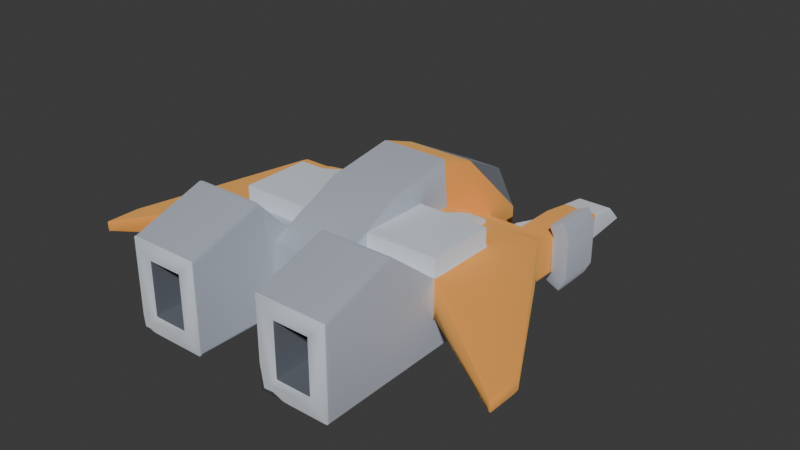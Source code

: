 # Source: air-basic.blend  (saved by Blender 4.2.66; exported with 4.5.12 LTS)
import bpy
from mathutils import Matrix  # noqa: F401  (used for matrix-valued properties, if any)

bpy.ops.wm.read_factory_settings(use_empty=True)
scene = bpy.context.scene
scene.name = 'Scene'

# ---- collections
col_collection = bpy.data.collections.new('Collection'); scene.collection.children.link(col_collection)

# ---- materials (node trees are filled in below, after node groups)
mat_dark = bpy.data.materials.new('dark')
mat_dark.use_backface_culling = True
mat_dark.diffuse_color = (0.2745, 0.298, 0.3412, 1.0)
mat_metaldark = bpy.data.materials.new('metalDark')
mat_metaldark.use_backface_culling = True
mat_metaldark.diffuse_color = (0.6751, 0.71, 0.7736, 1.0)
mat_metal = bpy.data.materials.new('metal')
mat_metal.use_backface_culling = True
mat_metal.diffuse_color = (0.8431, 0.8706, 0.9098, 1.0)
mat_metalred = bpy.data.materials.new('metalRed')
mat_metalred.use_backface_culling = True
mat_metalred.diffuse_color = (1.0, 0.6285, 0.2028, 1.0)

# ---- material node trees
mat_dark.use_nodes = True; mat_dark.node_tree.nodes.clear()
_N = mat_dark.node_tree.nodes; _L = mat_dark.node_tree.links
n0 = _N.new('ShaderNodeBsdfPrincipled'); n0.name = 'Principled BSDF'; n0.location = (10, 300)
n0.inputs[0].default_value = (0.2745, 0.298, 0.3412, 1.0)
n0.inputs[1].default_value = 1.0
n0.inputs[2].default_value = 1.0
n1 = _N.new('ShaderNodeOutputMaterial'); n1.name = 'Material Output'; n1.location = (300, 300)
_L.new(n0.outputs[0], n1.inputs[0])
n1.is_active_output = True
mat_metaldark.use_nodes = True; mat_metaldark.node_tree.nodes.clear()
_N = mat_metaldark.node_tree.nodes; _L = mat_metaldark.node_tree.links
n0 = _N.new('ShaderNodeBsdfPrincipled'); n0.name = 'Principled BSDF'; n0.location = (10, 300)
n0.inputs[0].default_value = (0.6751, 0.71, 0.7736, 1.0)
n0.inputs[1].default_value = 1.0
n0.inputs[2].default_value = 1.0
n1 = _N.new('ShaderNodeOutputMaterial'); n1.name = 'Material Output'; n1.location = (300, 300)
_L.new(n0.outputs[0], n1.inputs[0])
n1.is_active_output = True
mat_metal.use_nodes = True; mat_metal.node_tree.nodes.clear()
_N = mat_metal.node_tree.nodes; _L = mat_metal.node_tree.links
n0 = _N.new('ShaderNodeBsdfPrincipled'); n0.name = 'Principled BSDF'; n0.location = (10, 300)
n0.inputs[0].default_value = (0.8431, 0.8706, 0.9098, 1.0)
n0.inputs[1].default_value = 1.0
n0.inputs[2].default_value = 1.0
n1 = _N.new('ShaderNodeOutputMaterial'); n1.name = 'Material Output'; n1.location = (300, 300)
_L.new(n0.outputs[0], n1.inputs[0])
n1.is_active_output = True
mat_metalred.use_nodes = True; mat_metalred.node_tree.nodes.clear()
_N = mat_metalred.node_tree.nodes; _L = mat_metalred.node_tree.links
n0 = _N.new('ShaderNodeBsdfPrincipled'); n0.name = 'Principled BSDF'; n0.location = (10, 300)
n0.inputs[0].default_value = (1.0, 0.6285, 0.2028, 1.0)
n0.inputs[1].default_value = 1.0
n0.inputs[2].default_value = 1.0
n1 = _N.new('ShaderNodeOutputMaterial'); n1.name = 'Material Output'; n1.location = (300, 300)
_L.new(n0.outputs[0], n1.inputs[0])
n1.is_active_output = True

# ---- world
world_world = bpy.data.worlds.new('World'); scene.world = world_world
world_world.use_nodes = True; world_world.node_tree.nodes.clear()
_N = world_world.node_tree.nodes; _L = world_world.node_tree.links
n0 = _N.new('ShaderNodeOutputWorld'); n0.name = 'World Output'; n0.location = (300, 300)
n1 = _N.new('ShaderNodeBackground'); n1.name = 'Background'; n1.location = (10, 300)
n1.inputs[0].default_value = (0.05088, 0.05088, 0.05088, 1.0)
_L.new(n1.outputs[0], n0.inputs[0])
n0.is_active_output = True
world_world.color = (0.05088, 0.05088, 0.05088)
world_world.sun_shadow_jitter_overblur = 0.0

# ---- meshes
me_mesh_craft_miner = bpy.data.meshes.new('Mesh craft_miner')
me_mesh_craft_miner.from_pydata([(-0.5, -0.7579, 0.2), (-0.3, -1.269, 0.2), (-0.3, -1.269, 0.5), (-0.3, -0.7579, 0.2), (-0.3, -0.7579, 0.5), (-0.5, -0.7579, 0.5), (-0.5, -1.269, 0.2), (-0.5, -1.269, 0.5), (0.5, -1.269, 0.2), (0.3, -0.7579, 0.5), (0.3, -1.269, 0.5), (0.5, -0.7579, 0.2), (0.3, -0.7579, 0.2), (0.5, -1.269, 0.5), (0.5, -0.7579, 0.5), (0.1, 0.6547, 0.4785), (-0.1, 0.6547, 0.4785), (0.2, 0.6678, 0.2669), (-0.2, -0.6779, 0.54), (-0.2, -0.5579, 0.5), (-0.2, -0.8579, 0.7395), (-0.6, -1.269, 0.6), (-0.6, -1.269, 0.1), (-0.6, -0.8579, 0.7395), (-0.6, -0.5579, 0.3), (-0.6, 0.04214, 0.1), (-0.2, -1.269, 0.1), (-0.2, -0.7579, 0.1), (-0.2, -0.7579, 0.5), (-0.2, -0.3579, 0.7), (-0.2, 0.04214, 0.5), (0.2, -0.7579, 0.5), (0.2, -0.3579, 0.0), (-0.2, 0.04214, 0.0), (0.2, 0.04214, 0.0), (-0.2, -0.3579, 0.0), (-0.2, 0.04214, 0.1), (0.2, -1.269, 0.1), (0.6, -0.5579, 0.5), (0.2, -0.8579, 0.7395), (0.6, -0.8579, 0.7395), (0.6, -1.269, 0.6), (0.6, -0.5579, 0.3), (0.6, 0.04214, 0.1), (0.2, -0.7579, 0.1), (0.6, -1.269, 0.1), (0.2, -0.6779, 0.54), (0.2, -0.5579, 0.6), (0.2, -0.3579, 0.7), (-0.65, 0.4421, 0.0), (-0.6894, 0.6989, 0.07889), (-0.57, 0.4421, 0.36), (-0.65, 0.4421, 0.4), (-0.65, 0.6989, 0.0), (-0.6, 0.6989, 0.1), (-0.65, 0.6989, 0.4), (-0.57, 0.6989, 0.04), (-0.57, 0.4421, 0.04), (-0.6894, 0.4421, 0.3211), (-0.57, 0.6989, 0.36), (-0.6894, 0.4421, 0.07889), (-0.6894, 0.6989, 0.3211), (-0.4, 0.4421, 0.1), (-0.4, 0.4421, 0.154), (-0.4, 0.6421, 0.154), (-0.4, 0.6421, 0.204), (-0.4, 0.6421, 0.254), (0.4, 0.4421, 0.25), (0.4, 0.6421, 0.25), (0.57, 0.4421, 0.04), (0.6894, 0.4421, 0.07889), (0.6, 0.4421, 0.1), (0.6894, 0.4421, 0.3211), (0.65, 0.4421, 0.4), (0.57, 0.6989, 0.04), (0.6894, 0.6989, 0.3211), (0.6, 0.6989, 0.3), (0.65, 0.6989, 0.4), (0.65, 0.4421, 0.0), (0.57, 0.4421, 0.36), (0.57, 0.6989, 0.36), (0.6894, 0.6989, 0.07889), (0.65, 0.6989, 0.0), (-0.2, -1.269, 0.6), (-0.6, -0.5579, 0.6), (-0.2, -0.5579, 0.6), (-0.35, -0.1579, 0.6), (-0.2, -0.1579, 0.5), (-0.2, -0.1579, 0.6), (-0.6, -0.1579, 0.5), (-0.6, -0.1579, 0.6), (-0.45, -0.1579, 0.6), (-0.45, -0.05786, 0.5601), (-0.45, 0.04214, 0.5155), (-0.35, -0.05786, 0.5601), (-0.35, 0.04214, 0.5155), (-0.35, 0.04214, 0.5), (0.3, -1.269, 0.2), (0.2, -1.269, 0.6), (0.6, -0.5579, 0.6), (0.35, -0.1579, 0.6), (0.6, -0.1579, 0.6), (0.45, -0.05786, 0.5601), (0.2, -0.5579, 0.5), (0.6, -0.1579, 0.5), (-0.4, 1.025, 0.25), (-0.6, 1.025, 0.25), (-0.6, 1.123, 0.15), (-0.4, 1.123, 0.15), (-0.3, 0.4421, 0.254), (-0.3, 0.5421, 0.154), (-0.35, 0.6421, 0.254), (-0.35, 0.6421, 0.154), (-0.3, 0.5421, 0.254), (0.2, -0.1579, 0.5), (0.2, -0.1579, 0.6), (0.45, -0.1579, 0.5), (0.45, -0.1579, 0.6), (0.45, 0.04214, 0.5155), (0.35, 0.04214, 0.5), (0.45, 0.04214, 0.5), (0.35, -0.05786, 0.5601), (0.35, 0.04214, 0.5155), (0.35, -0.1579, 0.5), (0.3, 0.4421, 0.15), (0.3, 0.5421, 0.25), (0.3, 0.5421, 0.15), (0.3, 0.4421, 0.25), (0.4, 0.6421, 0.15), (0.4, 0.6421, 0.2), (0.35, 0.6421, 0.15), (0.35, 0.6421, 0.25), (0.4, 0.4421, 0.15), (0.4, 1.025, 0.25), (0.4, 1.123, 0.15), (0.6, 1.025, 0.25), (0.4, 0.8618, 0.275), (0.6, 0.8618, 0.125), (0.6, 0.8618, 0.275), (0.4, 0.8618, 0.125), (0.6, 1.123, 0.15), (-0.6, 0.04214, 0.3), (0.2, 0.04214, 0.1), (-0.6, -0.5579, 0.5), (-0.6, 0.8618, 0.275), (-0.4, 0.8618, 0.275), (-0.6, 0.8618, 0.125), (-0.4, 0.8618, 0.125), (-1.222, -0.9885, 0.3586), (-1.222, -0.7885, 0.3586), (-1.222, -0.7885, 0.3), (-0.7606, 0.04214, 0.5), (-1.222, -0.9885, 0.3), (-0.45, -0.1579, 0.5), (-0.35, -0.1579, 0.5), (-0.7606, 0.04214, 0.3), (-0.6, 0.04214, 0.5), (-0.45, 0.04214, 0.5), (-0.6, 0.4421, 0.1), (-0.2, 0.4421, 0.1), (1.222, -0.9885, 0.3586), (0.6, 0.04214, 0.3), (1.222, -0.9885, 0.3), (1.222, -0.7885, 0.3), (1.222, -0.7885, 0.3586), (0.7606, 0.04214, 0.3), (0.7606, 0.04214, 0.5), (-0.2, 0.04214, 0.7624), (0.2, 0.04214, 0.7624), (-0.2, 0.4421, 0.05), (0.2, 0.4421, 0.05), (-0.2, 0.2416, 0.69), (-0.2, 0.4421, 0.3), (-0.2, 0.6678, 0.1834), (0.2, 0.6678, 0.1834), (-0.2, 0.6678, 0.2669), (-0.6, 0.4421, 0.3), (-0.4, 0.4421, 0.3), (-0.6, 0.6989, 0.3), (-0.4, 0.6989, 0.3), (-0.4, 0.6989, 0.1), (0.2, 0.4421, 0.1), (0.2, 0.2416, 0.69), (0.4, 0.6989, 0.1), (0.4, 0.4421, 0.1), (0.2, 0.4421, 0.3), (0.2, 0.04214, 0.5), (0.6, 0.04214, 0.5), (-0.3, 0.4421, 0.154), (-0.4, 0.4421, 0.254), (0.4, 0.4421, 0.3), (0.4, 0.6989, 0.3), (0.6, 0.6989, 0.1), (0.6, 0.4421, 0.3)], [], [(1, 0, 6), (0, 1, 3), (4, 1, 2), (1, 4, 3), (4, 0, 3), (0, 4, 5), (4, 7, 5), (7, 4, 2), (0, 7, 6), (7, 0, 5), (8, 12, 97), (12, 8, 11), (14, 10, 9), (10, 14, 13), (14, 12, 11), (12, 14, 9), (12, 10, 97), (10, 12, 9), (14, 8, 13), (8, 14, 11), (17, 15, 182), (175, 171, 16), (182, 16, 171), (16, 182, 15), (16, 17, 175), (17, 16, 15), (20, 143, 23), (143, 20, 18), (19, 143, 18), (83, 23, 21), (23, 83, 20), (23, 22, 21), (22, 23, 24), (22, 24, 25), (24, 23, 143), (25, 24, 141), (36, 22, 25), (22, 36, 27), (22, 27, 26), (27, 83, 26), (83, 27, 20), (20, 27, 28), (18, 20, 28), (28, 85, 18), (48, 85, 28), (85, 48, 29), (48, 28, 47), (47, 28, 46), (31, 46, 28), (19, 18, 85), (29, 88, 85), (88, 29, 167), (88, 167, 87), (87, 167, 30), (31, 27, 44), (27, 31, 28), (32, 27, 35), (27, 32, 44), (48, 167, 29), (167, 48, 168), (34, 35, 33), (35, 34, 32), (36, 35, 27), (35, 36, 33), (46, 31, 39), (44, 39, 31), (37, 39, 44), (39, 37, 98), (40, 46, 39), (46, 40, 103), (103, 40, 38), (41, 39, 98), (39, 41, 40), (45, 42, 41), (42, 45, 43), (41, 42, 40), (42, 43, 161), (38, 40, 42), (32, 142, 44), (142, 32, 34), (43, 44, 142), (45, 44, 43), (44, 45, 37), (103, 47, 46), (115, 48, 47), (48, 115, 168), (168, 115, 186), (186, 115, 114), (50, 49, 60), (49, 50, 53), (178, 51, 176), (51, 178, 59), (55, 58, 52), (58, 55, 61), (50, 56, 53), (56, 50, 54), (54, 50, 61), (54, 61, 178), (178, 61, 59), (59, 61, 55), (56, 49, 53), (49, 56, 57), (57, 60, 49), (60, 57, 158), (60, 158, 58), (58, 158, 176), (58, 176, 51), (58, 51, 52), (56, 158, 57), (158, 56, 54), (51, 55, 52), (55, 51, 59), (61, 60, 58), (60, 61, 50), (180, 63, 62), (63, 180, 64), (64, 180, 65), (179, 65, 180), (179, 66, 65), (177, 66, 179), (66, 177, 189), (179, 180, 147), (179, 147, 145), (191, 67, 190), (67, 191, 68), (68, 191, 128), (183, 128, 191), (184, 128, 183), (128, 184, 132), (183, 191, 136), (183, 136, 139), (128, 129, 68), (70, 69, 78), (69, 70, 71), (71, 70, 72), (71, 72, 193), (193, 72, 79), (79, 72, 73), (80, 193, 79), (193, 80, 76), (75, 73, 72), (73, 75, 77), (74, 81, 82), (81, 74, 192), (81, 192, 75), (75, 192, 76), (75, 76, 80), (75, 80, 77), (82, 70, 78), (70, 82, 81), (192, 69, 71), (69, 192, 74), (73, 80, 79), (80, 73, 77), (81, 72, 70), (72, 81, 75), (82, 69, 74), (69, 82, 78), (26, 1, 22), (1, 26, 83), (1, 83, 2), (2, 83, 7), (6, 22, 1), (22, 6, 21), (21, 6, 7), (21, 7, 83), (85, 143, 19), (143, 85, 84), (90, 143, 84), (143, 90, 89), (85, 90, 84), (90, 85, 91), (91, 85, 86), (91, 86, 94), (86, 85, 88), (94, 92, 91), (86, 87, 154), (87, 86, 88), (90, 153, 89), (153, 90, 91), (92, 153, 91), (153, 92, 157), (157, 92, 93), (94, 93, 92), (93, 94, 95), (93, 96, 157), (96, 93, 95), (154, 94, 86), (94, 154, 96), (94, 96, 95), (45, 8, 37), (8, 45, 41), (8, 41, 13), (13, 41, 10), (97, 37, 8), (37, 97, 98), (98, 97, 10), (98, 10, 41), (99, 115, 47), (115, 99, 100), (100, 99, 117), (117, 99, 101), (102, 100, 117), (100, 102, 121), (99, 103, 38), (103, 99, 47), (38, 101, 99), (101, 38, 104), (145, 106, 144), (106, 145, 105), (106, 146, 144), (146, 106, 107), (106, 108, 107), (108, 106, 105), (108, 145, 147), (145, 108, 105), (107, 147, 146), (147, 107, 108), (110, 109, 188), (109, 110, 113), (112, 63, 64), (63, 112, 188), (188, 112, 110), (112, 113, 110), (113, 112, 111), (64, 111, 112), (111, 64, 65), (111, 65, 66), (189, 111, 66), (111, 189, 109), (111, 109, 113), (114, 100, 123), (100, 114, 115), (117, 104, 116), (104, 117, 101), (120, 117, 116), (117, 120, 102), (102, 120, 118), (122, 120, 119), (120, 122, 118), (102, 122, 121), (122, 102, 118), (121, 123, 100), (123, 121, 119), (119, 121, 122), (125, 124, 127), (124, 125, 126), (67, 125, 127), (125, 67, 131), (131, 67, 68), (131, 126, 125), (126, 131, 130), (130, 129, 128), (129, 130, 131), (129, 131, 68), (126, 132, 124), (132, 126, 130), (132, 130, 128), (133, 139, 136), (139, 133, 134), (133, 140, 134), (140, 133, 135), (138, 133, 136), (133, 138, 135), (140, 138, 137), (138, 140, 135), (140, 139, 134), (139, 140, 137), (143, 152, 24), (152, 143, 148), (149, 152, 148), (152, 149, 150), (151, 150, 149), (150, 151, 155), (155, 152, 150), (152, 155, 24), (24, 155, 141), (143, 149, 148), (149, 143, 151), (151, 143, 156), (156, 143, 89), (156, 89, 153), (156, 153, 157), (154, 30, 96), (30, 154, 87), (151, 141, 155), (141, 151, 156), (157, 176, 156), (176, 157, 177), (177, 157, 96), (177, 96, 172), (172, 96, 30), (180, 158, 54), (158, 180, 25), (25, 180, 62), (25, 62, 36), (36, 62, 159), (176, 141, 156), (141, 176, 25), (25, 176, 158), (160, 42, 162), (42, 160, 38), (165, 42, 161), (42, 165, 162), (162, 165, 163), (163, 160, 162), (160, 163, 164), (165, 164, 163), (164, 165, 166), (168, 171, 167), (171, 168, 182), (174, 169, 173), (169, 174, 170), (171, 30, 167), (30, 171, 172), (172, 171, 175), (172, 175, 159), (159, 175, 169), (169, 175, 173), (33, 159, 169), (159, 33, 36), (175, 174, 173), (174, 175, 17), (170, 33, 169), (33, 170, 34), (177, 178, 176), (178, 177, 179), (144, 54, 178), (54, 144, 146), (178, 145, 144), (145, 178, 179), (147, 54, 146), (54, 147, 180), (187, 165, 161), (165, 187, 166), (170, 142, 34), (142, 170, 181), (181, 170, 174), (181, 174, 185), (17, 185, 174), (182, 185, 17), (168, 185, 182), (185, 168, 186), (192, 184, 183), (43, 184, 192), (142, 184, 43), (184, 142, 181), (43, 192, 71), (186, 190, 185), (190, 186, 119), (190, 119, 120), (190, 120, 193), (193, 120, 187), (63, 159, 62), (159, 63, 188), (188, 172, 159), (172, 188, 109), (172, 109, 189), (172, 189, 177), (160, 104, 38), (104, 160, 166), (166, 160, 164), (187, 104, 166), (120, 104, 187), (104, 120, 116), (123, 186, 114), (186, 123, 119), (181, 124, 184), (124, 181, 185), (184, 124, 132), (124, 185, 127), (190, 127, 185), (127, 190, 67), (193, 191, 190), (191, 193, 76), (76, 136, 191), (136, 76, 138), (137, 183, 139), (183, 137, 192), (71, 161, 43), (161, 71, 187), (187, 71, 193), (137, 76, 192), (76, 137, 138)])
me_mesh_craft_miner.polygons.foreach_set('use_smooth', [True] * 384)
me_mesh_craft_miner.polygons.foreach_set('material_index', [0, 0, 0, 0, 0, 0, 0, 0, 0, 0, 0, 0, 0, 0, 0, 0, 0, 0, 0, 0, 0, 0, 0, 0, 0, 0, 1, 1, 1, 1, 1, 1, 1, 1, 1, 1, 1, 1, 1, 1, 1, 1, 1, 1, 1, 1, 1, 1, 1, 1, 1, 1, 1, 1, 1, 1, 1, 1, 1, 1, 1, 1, 1, 1, 1, 1, 1, 1, 1, 1, 1, 1, 1, 1, 1, 1, 1, 1, 1, 1, 1, 1, 1, 1, 1, 1, 1, 1, 1, 1, 1, 1, 1, 1, 1, 1, 1, 1, 1, 1, 1, 1, 1, 1, 1, 1, 1, 1, 1, 1, 1, 1, 1, 1, 1, 1, 1, 1, 1, 1, 1, 1, 1, 1, 1, 1, 1, 1, 1, 1, 1, 1, 1, 1, 1, 1, 1, 1, 1, 1, 1, 1, 1, 1, 1, 1, 1, 1, 1, 1, 1, 1, 1, 1, 1, 1, 1, 1, 2, 2, 2, 2, 2, 2, 2, 2, 2, 2, 2, 2, 2, 2, 2, 2, 2, 2, 2, 2, 2, 2, 2, 2, 2, 2, 2, 2, 2, 2, 2, 2, 2, 2, 2, 2, 2, 2, 2, 2, 2, 2, 2, 2, 2, 2, 2, 2, 2, 2, 2, 2, 2, 2, 2, 2, 2, 2, 2, 2, 2, 2, 2, 2, 2, 2, 2, 2, 2, 2, 2, 2, 2, 2, 2, 2, 2, 2, 2, 2, 2, 2, 2, 2, 2, 2, 2, 2, 2, 2, 2, 2, 2, 2, 2, 2, 2, 2, 2, 2, 2, 2, 2, 2, 2, 2, 2, 2, 2, 2, 3, 3, 3, 3, 3, 3, 3, 3, 3, 3, 3, 3, 3, 3, 3, 3, 3, 3, 3, 3, 3, 3, 3, 3, 3, 3, 3, 3, 3, 3, 3, 3, 3, 3, 3, 3, 3, 3, 3, 3, 3, 3, 3, 3, 3, 3, 3, 3, 3, 3, 3, 3, 3, 3, 3, 3, 3, 3, 3, 3, 3, 3, 3, 3, 3, 3, 3, 3, 3, 3, 3, 3, 3, 3, 3, 3, 3, 3, 3, 3, 3, 3, 3, 3, 3, 3, 3, 3, 3, 3, 3, 3, 3, 3, 3, 3, 3, 3, 3, 3, 3, 3, 3, 3, 3, 3, 3, 3, 3, 3, 3, 3, 3, 3, 3, 3])
_uv = me_mesh_craft_miner.uv_layers.new(name='UVMap')
_uv.uv.foreach_set('vector', [-11.81, -51.18, -19.69, -43.31, -19.69, -51.18, -19.69, -43.31, -11.81, -51.18, -11.81, -43.31, 43.31, 19.69, 51.18, 7.874, 51.18, 19.69, 51.18, 7.874, 43.31, 19.69, 43.31, 7.874, -11.81, 19.69, -19.69, 7.874, -11.81, 7.874, -19.69, 7.874, -11.81, 19.69, -19.69, 19.69, 11.81, -43.31, 19.69, -51.18, 19.69, -43.31, 19.69, -51.18, 11.81, -43.31, 11.81, -51.18, -43.31, 7.874, -51.18, 19.69, -51.18, 7.874, -51.18, 19.69, -43.31, 7.874, -43.31, 19.69, 19.69, -51.18, 11.81, -43.31, 11.81, -51.18, 11.81, -43.31, 19.69, -51.18, 19.69, -43.31, -19.69, -43.31, -11.81, -51.18, -11.81, -43.31, -11.81, -51.18, -19.69, -43.31, -19.69, -51.18, 19.69, 19.69, 11.81, 7.874, 19.69, 7.874, 11.81, 7.874, 19.69, 19.69, 11.81, 19.69, -43.31, 7.874, -51.18, 19.69, -51.18, 7.874, -51.18, 19.69, -43.31, 7.874, -43.31, 19.69, 43.31, 19.69, 51.18, 7.874, 51.18, 19.69, 51.18, 7.874, 43.31, 19.69, 43.31, 7.874, 7.947, 4.334, 9.247, 13.47, -7.06, 22.61, -7.947, 4.334, 7.06, 22.61, -9.247, 13.47, -7.874, 15.91, 3.937, -2.366, 7.874, 15.91, 3.937, -2.366, -7.874, 15.91, -3.937, -2.366, 3.937, 18.04, -7.874, 9.696, 7.874, 9.696, -7.874, 9.696, 3.937, 18.04, -3.937, 18.04, 7.874, 52.29, 23.62, 39.84, 23.62, 52.29, 23.62, 39.84, 7.874, 52.29, 7.874, 44.82, 7.874, 39.84, 23.62, 39.84, 7.874, 44.82, -7.874, -51.18, -23.62, -47.24, -23.62, -51.18, -23.62, -47.24, -7.874, -51.18, -7.874, -47.24, 47.24, 23.62, 51.18, 3.937, 51.18, 23.62, 51.18, 3.937, 47.24, 23.62, 35.43, 11.81, 51.18, 3.937, 35.43, 11.81, 11.81, 3.937, 35.43, 11.81, 47.24, 23.62, 35.43, 19.69, 11.81, 3.937, 35.43, 11.81, 11.81, 11.81, 7.874, -11.81, 23.62, -51.18, 23.62, -11.81, 23.62, -51.18, 7.874, -11.81, 7.874, -43.31, 23.62, -51.18, 7.874, -43.31, 7.874, -51.18, -43.31, 3.937, -51.18, 23.62, -51.18, 3.937, -51.18, 23.62, -43.31, 3.937, -47.24, 23.62, -47.24, 23.62, -43.31, 3.937, -43.31, 19.69, -40.16, 21.26, -47.24, 23.62, -43.31, 19.69, -7.874, -29.93, -7.874, -21.13, -7.874, -26.41, 7.874, -12.32, -7.874, -21.13, -7.874, -29.93, -7.874, -21.13, 7.874, -12.32, -7.874, -12.32, 7.874, -12.32, -7.874, -29.93, 7.874, -21.13, 7.874, -21.13, -7.874, -29.93, 7.874, -26.41, 7.874, -29.93, 7.874, -26.41, -7.874, -29.93, 35.43, 19.69, 40.16, 21.26, 35.43, 23.62, 27.56, 27.56, 19.69, 23.62, 35.43, 23.62, 19.69, 23.62, 27.56, 27.56, 11.81, 27.56, 19.69, 23.62, 11.81, 27.56, 19.69, 19.69, 19.69, 19.69, 11.81, 27.56, 11.81, 19.69, 7.874, 19.69, -7.874, 3.937, 7.874, 3.937, -7.874, 3.937, 7.874, 19.69, -7.874, 19.69, 7.874, 26.74, -7.874, 42.97, -7.874, 26.74, -7.874, 42.97, 7.874, 26.74, 7.874, 42.97, 7.874, -27.56, -7.874, -11.81, -7.874, -27.56, -7.874, -11.81, 7.874, -27.56, 7.874, -11.81, -7.874, -11.81, 7.874, -27.56, 7.874, -11.81, 7.874, -27.56, -7.874, -11.81, -7.874, -27.56, 11.81, 3.937, 27.56, 0.0, 43.31, 3.937, 27.56, 0.0, 11.81, 3.937, 11.81, 0.0, 40.16, 21.26, 43.31, 19.69, 47.24, 23.62, 43.31, 3.937, 47.24, 23.62, 43.31, 19.69, 51.18, 3.937, 47.24, 23.62, 43.31, 3.937, 47.24, 23.62, 51.18, 3.937, 51.18, 23.62, -23.62, 52.29, -7.874, 44.82, -7.874, 52.29, -7.874, 44.82, -23.62, 52.29, -7.874, 39.84, -7.874, 39.84, -23.62, 52.29, -23.62, 39.84, 23.62, -51.18, 7.874, -47.24, 7.874, -51.18, 7.874, -47.24, 23.62, -51.18, 23.62, -47.24, -51.18, 3.937, -35.43, 11.81, -51.18, 23.62, -35.43, 11.81, -51.18, 3.937, -11.81, 3.937, -51.18, 23.62, -35.43, 11.81, -47.24, 23.62, -35.43, 11.81, -11.81, 3.937, -11.81, 11.81, -35.43, 19.69, -47.24, 23.62, -35.43, 11.81, -27.56, 0.0, -11.81, 3.937, -43.31, 3.937, -11.81, 3.937, -27.56, 0.0, -11.81, 0.0, -23.62, -11.81, -7.874, -43.31, -7.874, -11.81, -23.62, -51.18, -7.874, -43.31, -23.62, -11.81, -7.874, -43.31, -23.62, -51.18, -7.874, -51.18, -35.43, 19.69, -35.43, 23.62, -40.16, 21.26, -19.69, 23.62, -27.56, 27.56, -35.43, 23.62, -27.56, 27.56, -19.69, 23.62, -11.81, 27.56, -11.81, 27.56, -19.69, 23.62, -11.81, 19.69, -11.81, 19.69, -19.69, 23.62, -19.69, 19.69, -27.56, 14.92, -3.937, 11.44, -3.937, 14.92, -3.937, 11.44, -27.56, 14.92, -27.56, 11.44, 27.56, 0.0, 3.937, 2.641, 3.937, 0.0, 3.937, 2.641, 27.56, 0.0, 27.56, 2.641, -27.56, 2.641, -3.937, -0.8313, -3.937, 2.641, -3.937, -0.8313, -27.56, 2.641, -27.56, -0.8313, 27.14, 3.106, 22.44, 1.575, 25.59, 0.0, 22.44, 1.575, 27.14, 3.106, 23.62, 3.937, 23.62, 3.937, 27.14, 3.106, 27.14, 12.64, 23.62, 3.937, 27.14, 12.64, 23.62, 11.81, 23.62, 11.81, 27.14, 12.64, 22.44, 14.17, 22.44, 14.17, 27.14, 12.64, 25.59, 15.75, 27.56, -19.37, 3.937, -22.89, 27.56, -22.89, 3.937, -22.89, 27.56, -19.37, 3.937, -19.37, -22.44, 1.575, -27.14, 3.106, -25.59, 0.0, -27.14, 3.106, -22.44, 1.575, -23.62, 3.937, -27.14, 3.106, -23.62, 3.937, -27.14, 12.64, -27.14, 12.64, -23.62, 3.937, -23.62, 11.81, -27.14, 12.64, -23.62, 11.81, -22.44, 14.17, -27.14, 12.64, -22.44, 14.17, -25.59, 15.75, 27.56, 11.44, 3.937, 14.09, 3.937, 11.44, 3.937, 14.09, 27.56, 11.44, 27.56, 14.09, 3.937, 26.41, 27.56, 29.93, 3.937, 29.93, 27.56, 29.93, 3.937, 26.41, 27.56, 26.41, -27.56, 12.64, -3.937, 3.106, -3.937, 12.64, -3.937, 3.106, -27.56, 12.64, -27.56, 3.106, 27.56, 3.937, 3.937, 6.064, 3.937, 3.937, 3.937, 6.064, 27.56, 3.937, 11.81, 6.064, 11.81, 6.064, 27.56, 3.937, 11.81, 8.032, 27.56, 11.81, 11.81, 8.032, 27.56, 3.937, 27.56, 11.81, 11.81, 10.0, 11.81, 8.032, 3.937, 11.81, 11.81, 10.0, 27.56, 11.81, 11.81, 10.0, 3.937, 11.81, 3.937, 10.0, 27.56, 11.81, 27.56, 3.937, 39.37, 4.921, 27.56, 11.81, 39.37, 4.921, 39.37, 10.83, -27.56, 11.81, -3.937, 9.843, -3.937, 11.81, -3.937, 9.843, -27.56, 11.81, -11.81, 9.843, -11.81, 9.843, -27.56, 11.81, -11.81, 5.906, -27.56, 3.937, -11.81, 5.906, -27.56, 11.81, -3.937, 3.937, -11.81, 5.906, -27.56, 3.937, -11.81, 5.906, -3.937, 3.937, -3.937, 5.906, -27.56, 3.937, -27.56, 11.81, -39.37, 10.83, -27.56, 3.937, -39.37, 10.83, -39.37, 4.921, -11.81, 5.906, -11.81, 7.874, -11.81, 9.843, 27.14, 3.106, 22.44, 1.575, 25.59, 0.0, 22.44, 1.575, 27.14, 3.106, 23.62, 3.937, 23.62, 3.937, 27.14, 3.106, 27.14, 12.64, 23.62, 3.937, 27.14, 12.64, 23.62, 11.81, 23.62, 11.81, 27.14, 12.64, 22.44, 14.17, 22.44, 14.17, 27.14, 12.64, 25.59, 15.75, -27.56, 2.641, -3.937, 0.0, -3.937, 2.641, -3.937, 0.0, -27.56, 2.641, -27.56, 0.0, 27.56, -0.8313, 3.937, 2.641, 3.937, -0.8313, 3.937, 2.641, 27.56, -0.8313, 27.56, 2.641, -22.44, 1.575, -27.14, 3.106, -25.59, 0.0, -27.14, 3.106, -22.44, 1.575, -23.62, 3.937, -27.14, 3.106, -23.62, 3.937, -27.14, 12.64, -27.14, 12.64, -23.62, 3.937, -23.62, 11.81, -27.14, 12.64, -23.62, 11.81, -22.44, 14.17, -27.14, 12.64, -22.44, 14.17, -25.59, 15.75, 27.56, 11.44, 3.937, 14.92, 3.937, 11.44, 3.937, 14.92, 27.56, 11.44, 27.56, 14.92, -27.56, 14.09, -3.937, 11.44, -3.937, 14.09, -3.937, 11.44, -27.56, 14.09, -27.56, 11.44, -3.937, 29.93, -27.56, 26.41, -3.937, 26.41, -27.56, 26.41, -3.937, 29.93, -27.56, 29.93, 27.56, 3.106, 3.937, 12.64, 3.937, 3.106, 3.937, 12.64, 27.56, 3.106, 27.56, 12.64, -27.56, -22.89, -3.937, -19.37, -27.56, -19.37, -3.937, -19.37, -27.56, -22.89, -3.937, -22.89, -7.874, 3.937, -11.81, 7.874, -23.62, 3.937, -11.81, 7.874, -7.874, 3.937, -7.874, 23.62, -11.81, 7.874, -7.874, 23.62, -11.81, 19.69, -11.81, 19.69, -7.874, 23.62, -19.69, 19.69, -19.69, 7.874, -23.62, 3.937, -11.81, 7.874, -23.62, 3.937, -19.69, 7.874, -23.62, 23.62, -23.62, 23.62, -19.69, 7.874, -19.69, 19.69, -23.62, 23.62, -19.69, 19.69, -7.874, 23.62, -7.874, 23.62, -23.62, 19.69, -7.874, 19.69, -23.62, 19.69, -7.874, 23.62, -23.62, 23.62, 19.69, 23.62, 35.43, 19.69, 35.43, 23.62, 35.43, 19.69, 19.69, 23.62, 19.69, 19.69, -7.874, -35.43, -23.62, -19.69, -23.62, -35.43, -23.62, -19.69, -7.874, -35.43, -17.72, -19.69, -17.72, -19.69, -7.874, -35.43, -13.78, -19.69, -17.72, -19.69, -13.78, -19.69, -13.78, -15.75, -13.78, -19.69, -7.874, -35.43, -7.874, -19.69, -13.78, -15.75, -17.72, -15.75, -17.72, -19.69, 13.78, 23.62, 7.874, 19.69, 13.78, 19.69, 7.874, 19.69, 13.78, 23.62, 7.874, 23.62, 23.62, 23.62, 17.72, 19.69, 23.62, 19.69, 17.72, 19.69, 23.62, 23.62, 17.72, 23.62, 15.75, 23.62, 19.69, 19.69, 19.69, 23.62, 19.69, 19.69, 15.75, 23.62, 11.81, 19.69, 11.81, 19.69, 15.75, 23.62, 11.81, 21.65, 13.78, 24.65, 17.72, 20.25, 17.72, 24.65, 17.72, 20.25, 13.78, 24.65, 13.78, 20.25, 17.72, 21.65, 13.78, 19.69, 17.72, 19.69, 13.78, 19.69, 17.72, 21.65, 13.78, 21.65, -19.69, 19.69, -15.75, 23.62, -19.69, 23.62, -15.75, 23.62, -19.69, 19.69, -11.81, 19.69, -15.75, 23.62, -11.81, 19.69, -11.81, 21.65, 23.62, 3.937, 19.69, 7.874, 7.874, 3.937, 19.69, 7.874, 23.62, 3.937, 23.62, 23.62, 19.69, 7.874, 23.62, 23.62, 19.69, 19.69, 19.69, 19.69, 23.62, 23.62, 11.81, 19.69, 11.81, 7.874, 7.874, 3.937, 19.69, 7.874, 7.874, 3.937, 11.81, 7.874, 7.874, 23.62, 7.874, 23.62, 11.81, 7.874, 11.81, 19.69, 7.874, 23.62, 11.81, 19.69, 23.62, 23.62, 23.62, -35.43, 7.874, -19.69, 7.874, -35.43, 7.874, -19.69, 23.62, -35.43, 13.78, -19.69, 13.78, -19.69, 23.62, -35.43, 17.72, -19.69, 17.72, -19.69, 23.62, -35.43, 23.62, -19.69, 17.72, -15.75, 13.78, -19.69, 17.72, -19.69, 13.78, -19.69, 17.72, -15.75, 13.78, -15.75, 23.62, 23.62, 7.874, 19.69, 23.62, 19.69, 7.874, 19.69, 23.62, 23.62, 7.874, 23.62, -35.43, 19.69, -19.69, 23.62, -35.43, 23.62, -19.69, 23.62, -35.43, 19.69, -19.69, 19.69, 15.75, -38.33, 23.62, -50.19, 23.62, -38.33, 23.62, -50.19, 15.75, -38.33, 15.75, -50.19, -51.18, 9.843, -39.37, 4.921, -39.37, 10.83, -39.37, 4.921, -51.18, 9.843, -51.18, 5.906, 23.62, 9.843, 15.75, 5.906, 23.62, 5.906, 15.75, 5.906, 23.62, 9.843, 15.75, 9.843, 51.18, 5.906, 39.37, 10.83, 39.37, 4.921, 39.37, 10.83, 51.18, 5.906, 51.18, 9.843, 23.62, 51.49, 15.75, 39.64, 23.62, 39.64, 15.75, 39.64, 23.62, 51.49, 15.75, 51.49, 7.874, 6.064, 3.937, 10.0, 3.937, 6.064, 3.937, 10.0, 7.874, 6.064, 7.874, 10.0, 13.78, 11.81, 15.75, 3.937, 15.75, 11.81, 15.75, 3.937, 13.78, 11.81, 11.81, 3.937, 11.81, 3.937, 13.78, 11.81, 11.81, 7.874, 16.73, 6.064, 12.32, 10.0, 12.32, 6.064, 12.32, 10.0, 16.73, 6.064, 16.73, 10.0, 15.75, 6.064, 13.78, 10.0, 13.78, 6.064, 13.78, 10.0, 15.75, 6.064, 15.75, 8.032, 13.78, 10.0, 15.75, 8.032, 15.75, 10.0, -15.75, 3.937, -13.78, 11.81, -15.75, 11.81, -13.78, 11.81, -15.75, 3.937, -11.81, 3.937, -13.78, 11.81, -11.81, 3.937, -11.81, 7.874, -7.874, 19.69, -13.78, 23.62, -13.78, 19.69, -13.78, 23.62, -7.874, 19.69, -7.874, 23.62, -17.72, 23.62, -23.62, 19.69, -17.72, 19.69, -23.62, 19.69, -17.72, 23.62, -23.62, 23.62, -11.81, 19.69, -19.69, 23.62, -19.69, 19.69, -19.69, 23.62, -11.81, 19.69, -15.75, 23.62, -15.75, 23.62, -11.81, 19.69, -11.81, 21.65, -13.78, 21.65, -17.72, 19.69, -13.78, 19.69, -17.72, 19.69, -13.78, 21.65, -17.72, 21.65, -17.72, 24.65, -13.78, 20.25, -13.78, 24.65, -13.78, 20.25, -17.72, 24.65, -17.72, 20.25, 15.75, 23.62, 19.69, 19.69, 19.69, 23.62, 19.69, 19.69, 15.75, 23.62, 11.81, 19.69, 11.81, 19.69, 15.75, 23.62, 11.81, 21.65, -7.874, 9.843, -3.937, 5.906, -3.937, 9.843, -3.937, 5.906, -7.874, 9.843, -7.874, 5.906, 15.75, 3.937, 11.81, 7.874, 11.81, 3.937, 11.81, 7.874, 15.75, 3.937, 13.78, 11.81, 13.78, 11.81, 15.75, 3.937, 15.75, 11.81, -16.73, 9.843, -12.32, 5.906, -12.32, 9.843, -12.32, 5.906, -16.73, 9.843, -16.73, 5.906, -13.78, 5.906, -15.75, 7.874, -15.75, 5.906, -15.75, 7.874, -13.78, 5.906, -13.78, 9.843, -15.75, 7.874, -13.78, 9.843, -15.75, 9.843, -11.81, 7.874, -15.75, 3.937, -11.81, 3.937, -15.75, 3.937, -11.81, 7.874, -13.78, 11.81, -15.75, 3.937, -13.78, 11.81, -15.75, 11.81, -51.18, 9.843, -39.37, 4.921, -39.37, 10.83, -39.37, 4.921, -51.18, 9.843, -51.18, 5.906, -15.75, 9.843, -23.62, 5.906, -15.75, 5.906, -23.62, 5.906, -15.75, 9.843, -23.62, 9.843, -23.62, -38.33, -15.75, -50.19, -15.75, -38.33, -15.75, -50.19, -23.62, -38.33, -23.62, -50.19, 51.18, 5.906, 39.37, 10.83, 39.37, 4.921, 39.37, 10.83, 51.18, 5.906, 51.18, 9.843, -23.62, 51.49, -15.75, 39.64, -15.75, 51.49, -15.75, 39.64, -23.62, 51.49, -23.62, 39.64, -23.62, 19.69, -35.43, 11.81, -23.62, 11.81, -35.43, 11.81, -23.62, 19.69, -35.43, 19.69, 27.56, 19.69, 35.43, 11.81, 35.43, 19.69, 35.43, 11.81, 27.56, 19.69, 27.56, 11.81, 22.89, 19.69, 40.5, 11.81, 40.5, 19.69, 40.5, 11.81, 22.89, 19.69, 22.89, 11.81, 27.56, -11.81, 35.43, -35.43, 35.43, -27.56, 35.43, -35.43, 27.56, -11.81, 23.62, -35.43, 23.62, -35.43, 27.56, -11.81, 23.62, -11.81, -23.62, -35.43, -35.43, -27.56, -35.43, -35.43, -35.43, -27.56, -23.62, -35.43, -27.56, -11.81, -27.56, -11.81, -23.62, -35.43, -23.62, -11.81, -23.62, -11.81, -23.62, -35.43, -23.62, -19.69, -23.62, -11.81, -23.62, -19.69, -17.72, -19.69, -23.62, -11.81, -17.72, -19.69, -17.72, -11.81, -13.78, -19.69, -7.874, -11.81, -13.78, -11.81, -7.874, -11.81, -13.78, -19.69, -7.874, -19.69, 27.56, 19.69, 23.62, 11.81, 27.56, 11.81, 23.62, 11.81, 27.56, 19.69, 23.62, 19.69, 17.72, 19.37, 23.62, 1.761, 23.62, 19.37, 23.62, 1.761, 17.72, 19.37, 15.75, 1.761, 15.75, 1.761, 17.72, 19.37, 13.78, 19.37, 15.75, 1.761, 13.78, 19.37, 7.874, 1.761, 7.874, 1.761, 13.78, 19.37, 7.874, 19.37, 15.75, 27.56, 23.62, 3.937, 23.62, 27.56, 23.62, 3.937, 15.75, 27.56, 23.62, -11.81, 23.62, -11.81, 15.75, 27.56, 15.75, 3.937, 23.62, -11.81, 15.75, 3.937, 7.874, -11.81, 7.874, -11.81, 15.75, 3.937, 7.874, 3.937, -3.937, 11.81, 11.81, 11.81, 11.81, 19.69, 11.81, 11.81, -3.937, 11.81, 11.81, 3.937, 11.81, 3.937, -3.937, 11.81, -3.937, 3.937, 35.43, 19.69, 23.62, 11.81, 35.43, 11.81, 23.62, 11.81, 35.43, 19.69, 23.62, 19.69, -27.56, -11.81, -23.62, -35.43, -23.62, -11.81, -23.62, -35.43, -27.56, -11.81, -35.43, -35.43, -35.43, -35.43, -27.56, -11.81, -35.43, -27.56, -27.56, 11.81, -35.43, 19.69, -35.43, 11.81, -35.43, 19.69, -27.56, 11.81, -27.56, 19.69, -22.89, 11.81, -40.5, 19.69, -40.5, 11.81, -40.5, 19.69, -22.89, 11.81, -22.89, 19.69, -7.874, 13.17, 7.874, 5.305, 7.874, 13.17, 7.874, 5.305, -7.874, 13.17, -7.874, 5.305, -7.874, 14.71, 7.874, 4.391, 7.874, 14.71, 7.874, 4.391, -7.874, 14.71, -7.874, 4.391, 3.957, 27.17, 11.81, 19.69, 11.81, 27.56, 11.81, 19.69, 3.957, 27.17, -3.937, 11.81, -3.937, 11.81, 3.957, 27.17, -12.82, 10.51, -3.937, 11.81, -12.82, 10.51, -3.937, 3.937, -3.937, 3.937, -12.82, 10.51, -3.937, 1.969, -3.937, 1.969, -12.82, 10.51, -12.82, 7.222, 11.81, 0.0, -3.937, 3.937, -3.937, 1.969, -3.937, 3.937, 11.81, 0.0, 11.81, 3.937, 7.874, 10.51, -7.874, 7.222, 7.874, 7.222, -7.874, 7.222, 7.874, 10.51, -7.874, 10.51, -7.874, 4.151, 7.874, -11.72, 7.874, 4.151, 7.874, -11.72, -7.874, 4.151, -7.874, -11.72, -15.75, 3.937, -23.62, 27.56, -23.62, 3.937, -23.62, 27.56, -15.75, 3.937, -15.75, 27.56, -39.37, 10.83, -27.56, 3.937, -27.56, 11.81, -27.56, 3.937, -39.37, 10.83, -39.37, 4.921, 23.62, -26.48, 15.75, -38.33, 23.62, -38.33, 15.75, -38.33, 23.62, -26.48, 15.75, -26.48, 15.75, 39.64, 23.62, 27.79, 23.62, 39.64, 23.62, 27.79, 15.75, 39.64, 15.75, 27.79, -23.62, 19.69, -27.56, 11.81, -23.62, 11.81, -27.56, 11.81, -23.62, 19.69, -27.56, 19.69, 3.937, 1.969, -11.81, 3.937, -11.81, 0.0, -11.81, 3.937, 3.937, 1.969, 3.937, 3.937, 3.937, 3.937, 3.937, 1.969, 12.82, 7.222, 3.937, 3.937, 12.82, 7.222, 3.937, 11.81, 12.82, 10.51, 3.937, 11.81, 12.82, 7.222, -3.957, 27.17, 3.937, 11.81, 12.82, 10.51, -11.81, 27.56, 3.937, 11.81, -3.957, 27.17, 3.937, 11.81, -11.81, 27.56, -11.81, 19.69, -23.62, 27.56, -15.75, 3.937, -15.75, 27.56, -23.62, -11.81, -15.75, 3.937, -23.62, 27.56, -7.874, -11.81, -15.75, 3.937, -23.62, -11.81, -15.75, 3.937, -7.874, -11.81, -7.874, 3.937, -23.62, -11.81, -23.62, 27.56, -23.62, 3.937, -7.874, 19.37, -15.75, 1.761, -7.874, 1.761, -15.75, 1.761, -7.874, 19.37, -13.78, 19.37, -15.75, 1.761, -13.78, 19.37, -17.72, 19.37, -15.75, 1.761, -17.72, 19.37, -23.62, 1.761, -23.62, 1.761, -17.72, 19.37, -23.62, 19.37, 15.75, 6.064, 7.874, 3.937, 15.75, 3.937, 7.874, 3.937, 15.75, 6.064, 11.81, 6.064, 11.81, 6.064, 7.874, 11.81, 7.874, 3.937, 7.874, 11.81, 11.81, 6.064, 11.81, 10.0, 7.874, 11.81, 11.81, 10.0, 15.75, 10.0, 7.874, 11.81, 15.75, 10.0, 15.75, 11.81, 35.43, -35.43, 23.62, -19.69, 23.62, -35.43, 23.62, -19.69, 35.43, -35.43, 27.56, -11.81, 27.56, -11.81, 35.43, -35.43, 35.43, -27.56, 23.62, -11.81, 23.62, -19.69, 27.56, -11.81, 17.72, -11.81, 23.62, -19.69, 23.62, -11.81, 23.62, -19.69, 17.72, -11.81, 17.72, -19.69, 13.78, -19.69, 7.874, -11.81, 7.874, -19.69, 7.874, -11.81, 13.78, -19.69, 13.78, -11.81, -7.874, 3.937, -11.81, 5.906, -15.75, 3.937, -11.81, 5.906, -7.874, 3.937, -7.874, 11.81, -15.75, 3.937, -11.81, 5.906, -15.75, 5.906, -11.81, 5.906, -7.874, 11.81, -11.81, 9.843, -15.75, 11.81, -11.81, 9.843, -7.874, 11.81, -11.81, 9.843, -15.75, 11.81, -15.75, 9.843, 23.62, 3.937, 15.75, 27.56, 15.75, 3.937, 15.75, 27.56, 23.62, 3.937, 23.62, 27.56, -23.62, -26.48, -15.75, -38.33, -15.75, -26.48, -15.75, -38.33, -23.62, -26.48, -23.62, -38.33, -23.62, 39.64, -15.75, 27.79, -15.75, 39.64, -15.75, 27.79, -23.62, 39.64, -23.62, 27.79, 3.937, 3.937, -11.81, 11.81, -11.81, 3.937, -11.81, 11.81, 3.937, 3.937, -11.81, 19.69, -11.81, 19.69, 3.937, 3.937, 3.937, 11.81, 39.37, 4.921, 27.56, 11.81, 27.56, 3.937, 27.56, 11.81, 39.37, 4.921, 39.37, 10.83])
me_mesh_craft_miner.materials.append(mat_dark)
me_mesh_craft_miner.materials.append(mat_metaldark)
me_mesh_craft_miner.materials.append(mat_metal)
me_mesh_craft_miner.materials.append(mat_metalred)
me_mesh_craft_miner.update()
me_mesh_craft_miner.normals_split_custom_set([tuple(v) for v in zip(*[iter([-0.3015, -0.9045, 0.3015, 0.5774, -0.5774, 0.5773, 0.3015, -0.9045, 0.3015, 0.5774, -0.5774, 0.5773, -0.3015, -0.9045, 0.3015, -0.5774, -0.5774, 0.5774, -0.5774, -0.5774, -0.5773, -0.3015, -0.9045, 0.3015, -0.3015, -0.9045, -0.3015, -0.3015, -0.9045, 0.3015, -0.5774, -0.5774, -0.5773, -0.5774, -0.5774, 0.5774, -0.5774, -0.5774, -0.5773, 0.5774, -0.5774, 0.5773, -0.5774, -0.5774, 0.5774, 0.5774, -0.5774, 0.5773, -0.5774, -0.5774, -0.5773, 0.5774, -0.5774, -0.5774, -0.5774, -0.5774, -0.5773, 0.3015, -0.9045, -0.3015, 0.5774, -0.5774, -0.5774, 0.3015, -0.9045, -0.3015, -0.5774, -0.5774, -0.5773, -0.3015, -0.9045, -0.3015, 0.5774, -0.5774, 0.5773, 0.3015, -0.9045, -0.3015, 0.3015, -0.9045, 0.3015, 0.3015, -0.9045, -0.3015, 0.5774, -0.5774, 0.5773, 0.5774, -0.5774, -0.5774, -0.3015, -0.9045, 0.3015, 0.5774, -0.5774, 0.5773, 0.3015, -0.9045, 0.3015, 0.5774, -0.5774, 0.5773, -0.3015, -0.9045, 0.3015, -0.5774, -0.5774, 0.5774, -0.5774, -0.5774, -0.5773, 0.3015, -0.9045, -0.3015, 0.5774, -0.5774, -0.5774, 0.3015, -0.9045, -0.3015, -0.5774, -0.5774, -0.5773, -0.3015, -0.9045, -0.3015, -0.5774, -0.5774, -0.5773, 0.5774, -0.5774, 0.5773, -0.5774, -0.5774, 0.5774, 0.5774, -0.5774, 0.5773, -0.5774, -0.5774, -0.5773, 0.5774, -0.5774, -0.5774, 0.5774, -0.5774, 0.5773, 0.3015, -0.9045, -0.3015, 0.3015, -0.9045, 0.3015, 0.3015, -0.9045, -0.3015, 0.5774, -0.5774, 0.5773, 0.5774, -0.5774, -0.5774, -0.5774, -0.5774, -0.5773, -0.3015, -0.9045, 0.3015, -0.3015, -0.9045, -0.3015, -0.3015, -0.9045, 0.3015, -0.5774, -0.5774, -0.5773, -0.5774, -0.5774, 0.5774, 0.703, 0.7048, 0.09521, 0.3386, 0.7729, 0.5367, 0.6939, 0.3011, 0.6541, -0.703, 0.7048, 0.0952, -0.6939, 0.3011, 0.6541, -0.3386, 0.7729, 0.5367, 0.6939, 0.3011, 0.6541, -0.3386, 0.7729, 0.5367, -0.6939, 0.3011, 0.6541, -0.3386, 0.7729, 0.5367, 0.6939, 0.3011, 0.6541, 0.3386, 0.7729, 0.5367, -0.3386, 0.7729, 0.5367, 0.703, 0.7048, 0.09521, -0.703, 0.7048, 0.0952, 0.703, 0.7048, 0.09521, -0.3386, 0.7729, 0.5367, 0.3386, 0.7729, 0.5367, 0.6162, 0.168, 0.7695, -0.6564, -0.362, 0.6619, -0.6134, 0.1363, 0.7779, -0.6564, -0.362, 0.6619, 0.6162, 0.168, 0.7695, 0.2975, 0.7053, 0.6434, -0.5623, -0.4835, 0.6709, -0.6564, -0.362, 0.6619, 0.2975, 0.7053, 0.6434, 0.5965, -0.6523, 0.4677, -0.6134, 0.1363, 0.7779, -0.5965, -0.6523, 0.4676, -0.6134, 0.1363, 0.7779, 0.5965, -0.6523, 0.4677, 0.6162, 0.168, 0.7695, -0.6134, 0.1363, 0.7779, -0.5774, -0.5774, -0.5773, -0.5965, -0.6523, 0.4676, -0.5774, -0.5774, -0.5773, -0.6134, 0.1363, 0.7779, -0.8335, -0.2819, -0.4752, -0.5774, -0.5774, -0.5773, -0.8335, -0.2819, -0.4752, -0.7071, 0.0, -0.7071, -0.8335, -0.2819, -0.4752, -0.6134, 0.1363, 0.7779, -0.6564, -0.362, 0.6619, -0.7071, 0.0, -0.7071, -0.8335, -0.2819, -0.4752, -0.9045, 0.3015, -0.3015, -0.7071, 0.0, -0.7071, -0.5774, -0.5774, -0.5773, -0.7071, 0.0, -0.7071, -0.5774, -0.5774, -0.5773, -0.7071, 0.0, -0.7071, 0.2536, -0.3733, -0.8924, -0.5774, -0.5774, -0.5773, 0.2536, -0.3733, -0.8924, 0.5773, -0.5774, -0.5773, 0.2536, -0.3733, -0.8924, 0.5965, -0.6523, 0.4677, 0.5773, -0.5774, -0.5773, 0.5965, -0.6523, 0.4677, 0.2536, -0.3733, -0.8924, 0.6162, 0.168, 0.7695, 0.6162, 0.168, 0.7695, 0.2536, -0.3733, -0.8924, 0.9958, 0.01865, -0.08975, 0.2975, 0.7053, 0.6434, 0.6162, 0.168, 0.7695, 0.9958, 0.01865, -0.08975, 0.9958, 0.01865, -0.08975, -0.3295, -0.1582, 0.9308, 0.2975, 0.7053, 0.6434, 0.6741, -0.2248, 0.7036, -0.3295, -0.1582, 0.9308, 0.9958, 0.01865, -0.08975, -0.3295, -0.1582, 0.9308, 0.6741, -0.2248, 0.7036, -0.6741, -0.2248, 0.7036, 0.6741, -0.2248, 0.7036, 0.9958, 0.01865, -0.08975, 0.2844, -0.5387, 0.7931, 0.2844, -0.5387, 0.7931, 0.9958, 0.01865, -0.08975, -0.2137, -0.009914, 0.9769, -0.8465, -0.4529, 0.2799, -0.2137, -0.009914, 0.9769, 0.9958, 0.01865, -0.08975, -0.5623, -0.4835, 0.6709, 0.2975, 0.7053, 0.6434, -0.3295, -0.1582, 0.9308, -0.6741, -0.2248, 0.7036, -0.9045, 0.3015, 0.3015, -0.3295, -0.1582, 0.9308, -0.9045, 0.3015, 0.3015, -0.6741, -0.2248, 0.7036, -0.6551, 0.07287, 0.752, -0.9045, 0.3015, 0.3015, -0.6551, 0.07287, 0.752, -0.5774, 0.5773, 0.5773, -0.5774, 0.5773, 0.5773, -0.6551, 0.07287, 0.752, -0.7627, 0.1486, 0.6295, -0.8465, -0.4529, 0.2799, 0.2536, -0.3733, -0.8924, -0.2536, -0.3733, -0.8924, 0.2536, -0.3733, -0.8924, -0.8465, -0.4529, 0.2799, 0.9958, 0.01865, -0.08975, 0.6806, -0.08952, -0.7272, 0.2536, -0.3733, -0.8924, -0.6806, -0.08952, -0.7272, 0.2536, -0.3733, -0.8924, 0.6806, -0.08952, -0.7272, -0.2536, -0.3733, -0.8924, 0.6741, -0.2248, 0.7036, -0.6551, 0.07287, 0.752, -0.6741, -0.2248, 0.7036, -0.6551, 0.07287, 0.752, 0.6741, -0.2248, 0.7036, 0.6552, 0.07287, 0.752, 0.6934, 0.04477, -0.7192, -0.6806, -0.08952, -0.7272, -0.6934, 0.04478, -0.7192, -0.6806, -0.08952, -0.7272, 0.6934, 0.04477, -0.7192, 0.6806, -0.08952, -0.7272, -0.7071, 0.0, -0.7071, -0.6806, -0.08952, -0.7272, 0.2536, -0.3733, -0.8924, -0.6806, -0.08952, -0.7272, -0.7071, 0.0, -0.7071, -0.6934, 0.04478, -0.7192, -0.2137, -0.009914, 0.9769, -0.8465, -0.4529, 0.2799, -0.6018, 0.2014, 0.7728, -0.2536, -0.3733, -0.8924, -0.6018, 0.2014, 0.7728, -0.8465, -0.4529, 0.2799, -0.5774, -0.5773, -0.5774, -0.6018, 0.2014, 0.7728, -0.2536, -0.3733, -0.8924, -0.6018, 0.2014, 0.7728, -0.5774, -0.5773, -0.5774, -0.5965, -0.6523, 0.4676, 0.6042, 0.1448, 0.7835, -0.2137, -0.009914, 0.9769, -0.6018, 0.2014, 0.7728, -0.2137, -0.009914, 0.9769, 0.6042, 0.1448, 0.7835, 0.5194, -0.4432, 0.7306, 0.5194, -0.4432, 0.7306, 0.6042, 0.1448, 0.7835, 0.682, -0.3365, 0.6494, 0.5965, -0.6523, 0.4677, -0.6018, 0.2014, 0.7728, -0.5965, -0.6523, 0.4676, -0.6018, 0.2014, 0.7728, 0.5965, -0.6523, 0.4677, 0.6042, 0.1448, 0.7835, 0.5773, -0.5774, -0.5774, 0.8335, -0.2819, -0.4752, 0.5965, -0.6523, 0.4677, 0.8335, -0.2819, -0.4752, 0.5773, -0.5774, -0.5774, 0.6614, -0.2293, -0.7141, 0.5965, -0.6523, 0.4677, 0.8335, -0.2819, -0.4752, 0.6042, 0.1448, 0.7835, 0.8335, -0.2819, -0.4752, 0.6614, -0.2293, -0.7141, 0.9045, 0.3015, -0.3015, 0.682, -0.3365, 0.6494, 0.6042, 0.1448, 0.7835, 0.8335, -0.2819, -0.4752, 0.6806, -0.08952, -0.7272, 0.7071, 0.0, -0.7071, -0.2536, -0.3733, -0.8924, 0.7071, 0.0, -0.7071, 0.6806, -0.08952, -0.7272, 0.6934, 0.04477, -0.7192, 0.6614, -0.2293, -0.7141, -0.2536, -0.3733, -0.8924, 0.7071, 0.0, -0.7071, 0.5773, -0.5774, -0.5774, -0.2536, -0.3733, -0.8924, 0.6614, -0.2293, -0.7141, -0.2536, -0.3733, -0.8924, 0.5773, -0.5774, -0.5774, -0.5774, -0.5773, -0.5774, 0.5194, -0.4432, 0.7306, 0.2844, -0.5387, 0.7931, -0.2137, -0.009914, 0.9769, 0.9045, 0.3015, 0.3015, 0.6741, -0.2248, 0.7036, 0.2844, -0.5387, 0.7931, 0.6741, -0.2248, 0.7036, 0.9045, 0.3015, 0.3015, 0.6552, 0.07287, 0.752, 0.6552, 0.07287, 0.752, 0.9045, 0.3015, 0.3015, 0.7627, 0.1486, 0.6295, 0.7627, 0.1486, 0.6295, 0.9045, 0.3015, 0.3015, 0.5773, 0.5774, 0.5773, -0.7321, 0.6589, -0.1728, -0.2582, -0.5774, -0.7746, -0.7321, -0.6589, -0.1728, -0.2582, -0.5774, -0.7746, -0.7321, 0.6589, -0.1728, -0.2582, 0.5774, -0.7746, -0.002999, 0.8461, 0.533, 0.7746, -0.5774, 0.2582, -0.1683, -0.7761, 0.6078, 0.7746, -0.5774, 0.2582, -0.002999, 0.8461, 0.533, 0.7746, 0.5774, 0.2582, -0.2582, 0.5774, 0.7746, -0.7321, -0.6589, 0.1728, -0.2582, -0.5774, 0.7746, -0.7321, -0.6589, 0.1728, -0.2582, 0.5774, 0.7746, -0.7321, 0.6589, 0.1728, -0.7321, 0.6589, -0.1728, 0.7746, 0.5774, -0.2582, -0.2582, 0.5774, -0.7746, 0.7746, 0.5774, -0.2582, -0.7321, 0.6589, -0.1728, -0.002998, 0.8461, -0.533, -0.002998, 0.8461, -0.533, -0.7321, 0.6589, -0.1728, -0.7321, 0.6589, 0.1728, -0.002998, 0.8461, -0.533, -0.7321, 0.6589, 0.1728, -0.002999, 0.8461, 0.533, -0.002999, 0.8461, 0.533, -0.7321, 0.6589, 0.1728, 0.7746, 0.5774, 0.2582, 0.7746, 0.5774, 0.2582, -0.7321, 0.6589, 0.1728, -0.2582, 0.5774, 0.7746, 0.7746, 0.5774, -0.2582, -0.2582, -0.5774, -0.7746, -0.2582, 0.5774, -0.7746, -0.2582, -0.5774, -0.7746, 0.7746, 0.5774, -0.2582, 0.7746, -0.5774, -0.2582, 0.7746, -0.5774, -0.2582, -0.7321, -0.6589, -0.1728, -0.2582, -0.5774, -0.7746, -0.7321, -0.6589, -0.1728, 0.7746, -0.5774, -0.2582, -0.03808, -0.8277, -0.5599, -0.7321, -0.6589, -0.1728, -0.03808, -0.8277, -0.5599, -0.7321, -0.6589, 0.1728, -0.7321, -0.6589, 0.1728, -0.03808, -0.8277, -0.5599, -0.1683, -0.7761, 0.6078, -0.7321, -0.6589, 0.1728, -0.1683, -0.7761, 0.6078, 0.7746, -0.5774, 0.2582, -0.7321, -0.6589, 0.1728, 0.7746, -0.5774, 0.2582, -0.2582, -0.5774, 0.7746, 0.7746, 0.5774, -0.2582, -0.03808, -0.8277, -0.5599, 0.7746, -0.5774, -0.2582, -0.03808, -0.8277, -0.5599, 0.7746, 0.5774, -0.2582, -0.002998, 0.8461, -0.533, 0.7746, -0.5774, 0.2582, -0.2582, 0.5774, 0.7746, -0.2582, -0.5774, 0.7746, -0.2582, 0.5774, 0.7746, 0.7746, -0.5774, 0.2582, 0.7746, 0.5774, 0.2582, -0.7321, 0.6589, 0.1728, -0.7321, -0.6589, -0.1728, -0.7321, -0.6589, 0.1728, -0.7321, -0.6589, -0.1728, -0.7321, 0.6589, 0.1728, -0.7321, 0.6589, -0.1728, 0.6904, 0.05504, -0.7214, 0.5774, 0.5773, -0.5773, 0.3015, 0.3015, -0.9045, 0.5774, 0.5773, -0.5773, 0.6904, 0.05504, -0.7214, 0.9045, 0.3015, -0.3015, 0.9045, 0.3015, -0.3015, 0.6904, 0.05504, -0.7214, 0.7071, 0.7071, 0.0, 0.6904, 0.05504, 0.7213, 0.7071, 0.7071, 0.0, 0.6904, 0.05504, -0.7214, 0.6904, 0.05504, 0.7213, 0.9045, 0.3015, 0.3015, 0.7071, 0.7071, 0.0, 0.2844, 0.5387, 0.7931, 0.9045, 0.3015, 0.3015, 0.6904, 0.05504, 0.7213, 0.9045, 0.3015, 0.3015, 0.2844, 0.5387, 0.7931, 0.5774, 0.5773, 0.5773, 0.6904, 0.05504, 0.7213, 0.6904, 0.05504, -0.7214, 0.7135, 0.08662, -0.6952, 0.6904, 0.05504, 0.7213, 0.7135, 0.08662, -0.6952, 0.7071, 0.1073, 0.6989, -0.6904, 0.05504, 0.7214, -0.5773, 0.5774, 0.5774, -0.2844, 0.5387, 0.7931, -0.5773, 0.5774, 0.5774, -0.6904, 0.05504, 0.7214, -0.9485, 0.01818, 0.3162, -0.9485, 0.01818, 0.3162, -0.6904, 0.05504, 0.7214, -0.9451, 0.315, -0.08695, -0.6904, 0.05504, -0.7213, -0.9451, 0.315, -0.08695, -0.6904, 0.05504, 0.7214, -0.3015, 0.3015, -0.9045, -0.9451, 0.315, -0.08695, -0.6904, 0.05504, -0.7213, -0.9451, 0.315, -0.08695, -0.3015, 0.3015, -0.9045, -0.5773, 0.5773, -0.5774, -0.6904, 0.05504, -0.7213, -0.6904, 0.05504, 0.7214, -0.7071, 0.1073, 0.6989, -0.6904, 0.05504, -0.7213, -0.7071, 0.1073, 0.6989, -0.7135, 0.08661, -0.6952, -0.9451, 0.315, -0.08695, 0.3827, 0.6533, 0.6533, -0.9485, 0.01818, 0.3162, 0.7321, -0.6589, -0.1728, -0.7746, -0.5774, -0.2582, 0.2582, -0.5774, -0.7746, -0.7746, -0.5774, -0.2582, 0.7321, -0.6589, -0.1728, 0.05604, -0.7782, 0.6255, 0.05604, -0.7782, 0.6255, 0.7321, -0.6589, -0.1728, 0.7321, -0.6589, 0.1728, 0.05604, -0.7782, 0.6255, 0.7321, -0.6589, 0.1728, 0.1683, -0.7761, 0.6078, 0.1683, -0.7761, 0.6078, 0.7321, -0.6589, 0.1728, -0.7746, -0.5774, 0.2582, -0.7746, -0.5774, 0.2582, 0.7321, -0.6589, 0.1728, 0.2582, -0.5774, 0.7746, -0.7746, 0.5774, 0.2582, 0.1683, -0.7761, 0.6078, -0.7746, -0.5774, 0.2582, 0.1683, -0.7761, 0.6078, -0.7746, 0.5774, 0.2582, 0.002998, 0.8461, 0.533, 0.7321, 0.6589, 0.1728, 0.2582, -0.5774, 0.7746, 0.7321, -0.6589, 0.1728, 0.2582, -0.5774, 0.7746, 0.7321, 0.6589, 0.1728, 0.2582, 0.5774, 0.7746, -0.7746, 0.5774, -0.2582, 0.7321, 0.6589, -0.1728, 0.2582, 0.5774, -0.7746, 0.7321, 0.6589, -0.1728, -0.7746, 0.5774, -0.2582, 0.1662, 0.7819, -0.6008, 0.7321, 0.6589, -0.1728, 0.1662, 0.7819, -0.6008, 0.7321, 0.6589, 0.1728, 0.7321, 0.6589, 0.1728, 0.1662, 0.7819, -0.6008, 0.002998, 0.8461, 0.533, 0.7321, 0.6589, 0.1728, 0.002998, 0.8461, 0.533, -0.7746, 0.5774, 0.2582, 0.7321, 0.6589, 0.1728, -0.7746, 0.5774, 0.2582, 0.2582, 0.5774, 0.7746, 0.2582, 0.5774, -0.7746, 0.7321, -0.6589, -0.1728, 0.2582, -0.5774, -0.7746, 0.7321, -0.6589, -0.1728, 0.2582, 0.5774, -0.7746, 0.7321, 0.6589, -0.1728, 0.1662, 0.7819, -0.6008, -0.7746, -0.5774, -0.2582, 0.05604, -0.7782, 0.6255, -0.7746, -0.5774, -0.2582, 0.1662, 0.7819, -0.6008, -0.7746, 0.5774, -0.2582, 0.2582, -0.5774, 0.7746, -0.7746, 0.5774, 0.2582, -0.7746, -0.5774, 0.2582, -0.7746, 0.5774, 0.2582, 0.2582, -0.5774, 0.7746, 0.2582, 0.5774, 0.7746, 0.7321, 0.6589, -0.1728, 0.7321, -0.6589, 0.1728, 0.7321, -0.6589, -0.1728, 0.7321, -0.6589, 0.1728, 0.7321, 0.6589, -0.1728, 0.7321, 0.6589, 0.1728, 0.2582, 0.5774, -0.7746, -0.7746, -0.5774, -0.2582, -0.7746, 0.5774, -0.2582, -0.7746, -0.5774, -0.2582, 0.2582, 0.5774, -0.7746, 0.2582, -0.5774, -0.7746, 0.5773, -0.5774, -0.5773, -0.3015, -0.9045, 0.3015, -0.5774, -0.5774, -0.5773, -0.3015, -0.9045, 0.3015, 0.5773, -0.5774, -0.5773, 0.5965, -0.6523, 0.4677, -0.3015, -0.9045, 0.3015, 0.5965, -0.6523, 0.4677, -0.3015, -0.9045, -0.3015, -0.3015, -0.9045, -0.3015, 0.5965, -0.6523, 0.4677, 0.3015, -0.9045, -0.3015, 0.3015, -0.9045, 0.3015, -0.5774, -0.5774, -0.5773, -0.3015, -0.9045, 0.3015, -0.5774, -0.5774, -0.5773, 0.3015, -0.9045, 0.3015, -0.5965, -0.6523, 0.4676, -0.5965, -0.6523, 0.4676, 0.3015, -0.9045, 0.3015, 0.3015, -0.9045, -0.3015, -0.5965, -0.6523, 0.4676, 0.3015, -0.9045, -0.3015, 0.5965, -0.6523, 0.4677, -0.3295, -0.1582, 0.9308, -0.6564, -0.362, 0.6619, -0.5623, -0.4835, 0.6709, -0.6564, -0.362, 0.6619, -0.3295, -0.1582, 0.9308, -0.5774, -0.5774, 0.5774, -0.5773, 0.5774, 0.5774, -0.6564, -0.362, 0.6619, -0.5774, -0.5774, 0.5774, -0.6564, -0.362, 0.6619, -0.5773, 0.5774, 0.5774, -0.3015, 0.3015, 0.9045, -0.3295, -0.1582, 0.9308, -0.5773, 0.5774, 0.5774, -0.5774, -0.5774, 0.5774, -0.5773, 0.5774, 0.5774, -0.3295, -0.1582, 0.9308, -0.2284, 0.4126, 0.8818, -0.2284, 0.4126, 0.8818, -0.3295, -0.1582, 0.9308, 0.2284, 0.4126, 0.8818, -0.2284, 0.4126, 0.8818, 0.2284, 0.4126, 0.8818, 0.7025, 0.2769, 0.6556, 0.2284, 0.4126, 0.8818, -0.3295, -0.1582, 0.9308, -0.9045, 0.3015, 0.3015, 0.7025, 0.2769, 0.6556, -0.7025, 0.2769, 0.6555, -0.2284, 0.4126, 0.8818, 0.2284, 0.4126, 0.8818, -0.5774, 0.5773, 0.5773, 0.5773, 0.5773, 0.5774, -0.5774, 0.5773, 0.5773, 0.2284, 0.4126, 0.8818, -0.9045, 0.3015, 0.3015, -0.5773, 0.5774, 0.5774, -0.5773, 0.5773, 0.5774, -0.3015, 0.3015, 0.9045, -0.5773, 0.5773, 0.5774, -0.5773, 0.5774, 0.5774, -0.2284, 0.4126, 0.8818, -0.7025, 0.2769, 0.6555, -0.5773, 0.5773, 0.5774, -0.2284, 0.4126, 0.8818, -0.5773, 0.5773, 0.5774, -0.7025, 0.2769, 0.6555, -0.2844, 0.5387, 0.7931, -0.2844, 0.5387, 0.7931, -0.7025, 0.2769, 0.6555, -0.6027, 0.6695, 0.4342, 0.7025, 0.2769, 0.6556, -0.6027, 0.6695, 0.4342, -0.7025, 0.2769, 0.6555, -0.6027, 0.6695, 0.4342, 0.7025, 0.2769, 0.6556, 0.6027, 0.6695, 0.4342, -0.6027, 0.6695, 0.4342, 0.2844, 0.5387, 0.7931, -0.2844, 0.5387, 0.7931, 0.2844, 0.5387, 0.7931, -0.6027, 0.6695, 0.4342, 0.6027, 0.6695, 0.4342, 0.5773, 0.5773, 0.5774, 0.7025, 0.2769, 0.6556, 0.2284, 0.4126, 0.8818, 0.7025, 0.2769, 0.6556, 0.5773, 0.5773, 0.5774, 0.2844, 0.5387, 0.7931, 0.7025, 0.2769, 0.6556, 0.2844, 0.5387, 0.7931, 0.6027, 0.6695, 0.4342, 0.5773, -0.5774, -0.5774, -0.3015, -0.9045, 0.3015, -0.5774, -0.5773, -0.5774, -0.3015, -0.9045, 0.3015, 0.5773, -0.5774, -0.5774, 0.5965, -0.6523, 0.4677, -0.3015, -0.9045, 0.3015, 0.5965, -0.6523, 0.4677, -0.3015, -0.9045, -0.3015, -0.3015, -0.9045, -0.3015, 0.5965, -0.6523, 0.4677, 0.3015, -0.9045, -0.3015, 0.3015, -0.9045, 0.3015, -0.5774, -0.5773, -0.5774, -0.3015, -0.9045, 0.3015, -0.5774, -0.5773, -0.5774, 0.3015, -0.9045, 0.3015, -0.5965, -0.6523, 0.4676, -0.5965, -0.6523, 0.4676, 0.3015, -0.9045, 0.3015, 0.3015, -0.9045, -0.3015, -0.5965, -0.6523, 0.4676, 0.3015, -0.9045, -0.3015, 0.5965, -0.6523, 0.4677, 0.5774, -0.5773, 0.5773, 0.9045, 0.3015, 0.3015, 0.2844, -0.5387, 0.7931, 0.9045, 0.3015, 0.3015, 0.5774, -0.5773, 0.5773, -0.2284, 0.4126, 0.8818, -0.2284, 0.4126, 0.8818, 0.5774, -0.5773, 0.5773, 0.2284, 0.4126, 0.8818, 0.2284, 0.4126, 0.8818, 0.5774, -0.5773, 0.5773, 0.5773, 0.5774, 0.5774, 0.7025, 0.2769, 0.6556, -0.2284, 0.4126, 0.8818, 0.2284, 0.4126, 0.8818, -0.2284, 0.4126, 0.8818, 0.7025, 0.2769, 0.6556, -0.7025, 0.2769, 0.6555, 0.5774, -0.5773, 0.5773, 0.5194, -0.4432, 0.7306, 0.682, -0.3365, 0.6494, 0.5194, -0.4432, 0.7306, 0.5774, -0.5773, 0.5773, 0.2844, -0.5387, 0.7931, 0.682, -0.3365, 0.6494, 0.5773, 0.5774, 0.5774, 0.5774, -0.5773, 0.5773, 0.5773, 0.5774, 0.5774, 0.682, -0.3365, 0.6494, 0.3641, 0.2686, 0.8918, 0.7071, 0.1073, 0.6989, -0.6423, 0.35, 0.6818, -0.7071, 0.1073, 0.6989, -0.6423, 0.35, 0.6818, 0.7071, 0.1073, 0.6989, 0.6423, 0.35, 0.6818, -0.6423, 0.35, 0.6818, -0.7135, 0.08662, -0.6952, -0.7071, 0.1073, 0.6989, -0.7135, 0.08662, -0.6952, -0.6423, 0.35, 0.6818, -0.5498, 0.7845, -0.2867, -0.6423, 0.35, 0.6818, 0.5498, 0.7846, -0.2867, -0.5498, 0.7845, -0.2867, 0.5498, 0.7846, -0.2867, -0.6423, 0.35, 0.6818, 0.6423, 0.35, 0.6818, 0.5498, 0.7846, -0.2867, 0.7071, 0.1073, 0.6989, 0.7135, 0.08662, -0.6952, 0.7071, 0.1073, 0.6989, 0.5498, 0.7846, -0.2867, 0.6423, 0.35, 0.6818, -0.5498, 0.7845, -0.2867, 0.7135, 0.08662, -0.6952, -0.7135, 0.08662, -0.6952, 0.7135, 0.08662, -0.6952, -0.5498, 0.7845, -0.2867, 0.5498, 0.7846, -0.2867, 0.7321, 0.1728, -0.6589, 0.3015, 0.9045, 0.3015, 0.3015, 0.9045, -0.3015, 0.3015, 0.9045, 0.3015, 0.7321, 0.1728, -0.6589, 0.7321, 0.1728, 0.6589, 0.4183, 0.6768, -0.6057, 0.5774, 0.5773, -0.5773, 0.9045, 0.3015, -0.3015, 0.5774, 0.5773, -0.5773, 0.4183, 0.6768, -0.6057, 0.3015, 0.9045, -0.3015, 0.3015, 0.9045, -0.3015, 0.4183, 0.6768, -0.6057, 0.7321, 0.1728, -0.6589, 0.4183, 0.6768, -0.6057, 0.7321, 0.1728, 0.6589, 0.7321, 0.1728, -0.6589, 0.7321, 0.1728, 0.6589, 0.4183, 0.6768, -0.6057, 0.4183, 0.6768, 0.6057, 0.9045, 0.3015, -0.3015, 0.4183, 0.6768, 0.6057, 0.4183, 0.6768, -0.6057, 0.4183, 0.6768, 0.6057, 0.9045, 0.3015, -0.3015, 0.7071, 0.7071, 0.0, 0.4183, 0.6768, 0.6057, 0.7071, 0.7071, 0.0, 0.9045, 0.3015, 0.3015, 0.5774, 0.5773, 0.5773, 0.4183, 0.6768, 0.6057, 0.9045, 0.3015, 0.3015, 0.4183, 0.6768, 0.6057, 0.5774, 0.5773, 0.5773, 0.3015, 0.9045, 0.3015, 0.4183, 0.6768, 0.6057, 0.3015, 0.9045, 0.3015, 0.7321, 0.1728, 0.6589, 0.5773, 0.5774, 0.5773, -0.2284, 0.4126, 0.8818, -0.5773, 0.5773, 0.5774, -0.2284, 0.4126, 0.8818, 0.5773, 0.5774, 0.5773, 0.9045, 0.3015, 0.3015, 0.2284, 0.4126, 0.8818, 0.3641, 0.2686, 0.8918, 0.5774, 0.5774, 0.5774, 0.3641, 0.2686, 0.8918, 0.2284, 0.4126, 0.8818, 0.5773, 0.5774, 0.5774, 0.2844, 0.5387, 0.7931, 0.2284, 0.4126, 0.8818, 0.5774, 0.5774, 0.5774, 0.2284, 0.4126, 0.8818, 0.2844, 0.5387, 0.7931, 0.7025, 0.2769, 0.6556, 0.7025, 0.2769, 0.6556, 0.2844, 0.5387, 0.7931, 0.6027, 0.6695, 0.4342, -0.6027, 0.6695, 0.4342, 0.2844, 0.5387, 0.7931, -0.2844, 0.5387, 0.7931, 0.2844, 0.5387, 0.7931, -0.6027, 0.6695, 0.4342, 0.6027, 0.6695, 0.4342, 0.7025, 0.2769, 0.6556, -0.6027, 0.6695, 0.4342, -0.7025, 0.2769, 0.6555, -0.6027, 0.6695, 0.4342, 0.7025, 0.2769, 0.6556, 0.6027, 0.6695, 0.4342, -0.7025, 0.2769, 0.6555, -0.5773, 0.5773, 0.5774, -0.2284, 0.4126, 0.8818, -0.5773, 0.5773, 0.5774, -0.7025, 0.2769, 0.6555, -0.2844, 0.5387, 0.7931, -0.2844, 0.5387, 0.7931, -0.7025, 0.2769, 0.6555, -0.6027, 0.6695, 0.4342, -0.7321, 0.1728, 0.6589, -0.3015, 0.9045, -0.3015, -0.3015, 0.9045, 0.3015, -0.3015, 0.9045, -0.3015, -0.7321, 0.1728, 0.6589, -0.7321, 0.1728, -0.6589, -0.5773, 0.5774, 0.5774, -0.7321, 0.1728, 0.6589, -0.3015, 0.9045, 0.3015, -0.7321, 0.1728, 0.6589, -0.5773, 0.5774, 0.5774, -0.4183, 0.6768, 0.6057, -0.4183, 0.6768, 0.6057, -0.5773, 0.5774, 0.5774, -0.9485, 0.01818, 0.3162, -0.4183, 0.6768, 0.6057, -0.7321, 0.1728, -0.6589, -0.7321, 0.1728, 0.6589, -0.7321, 0.1728, -0.6589, -0.4183, 0.6768, 0.6057, -0.4183, 0.6768, -0.6057, -0.4183, 0.6768, -0.6057, 0.3827, 0.6533, 0.6533, -0.9451, 0.315, -0.08695, 0.3827, 0.6533, 0.6533, -0.4183, 0.6768, -0.6057, -0.4183, 0.6768, 0.6057, 0.3827, 0.6533, 0.6533, -0.4183, 0.6768, 0.6057, -0.9485, 0.01818, 0.3162, -0.7321, 0.1728, -0.6589, -0.5773, 0.5773, -0.5774, -0.3015, 0.9045, -0.3015, -0.5773, 0.5773, -0.5774, -0.7321, 0.1728, -0.6589, -0.4183, 0.6768, -0.6057, -0.5773, 0.5773, -0.5774, -0.4183, 0.6768, -0.6057, -0.9451, 0.315, -0.08695, -0.6423, 0.35, 0.6818, -0.7135, 0.08661, -0.6952, -0.7071, 0.1073, 0.6989, -0.7135, 0.08661, -0.6952, -0.6423, 0.35, 0.6818, -0.5498, 0.7845, -0.2867, -0.6423, 0.35, 0.6818, 0.5498, 0.7846, -0.2867, -0.5498, 0.7845, -0.2867, 0.5498, 0.7846, -0.2867, -0.6423, 0.35, 0.6818, 0.6423, 0.35, 0.6818, 0.7071, 0.1073, 0.6989, -0.6423, 0.35, 0.6818, -0.7071, 0.1073, 0.6989, -0.6423, 0.35, 0.6818, 0.7071, 0.1073, 0.6989, 0.6423, 0.35, 0.6818, 0.5498, 0.7846, -0.2867, 0.7071, 0.1073, 0.6989, 0.7135, 0.08662, -0.6952, 0.7071, 0.1073, 0.6989, 0.5498, 0.7846, -0.2867, 0.6423, 0.35, 0.6818, 0.5498, 0.7846, -0.2867, -0.7135, 0.08661, -0.6952, -0.5498, 0.7845, -0.2867, -0.7135, 0.08661, -0.6952, 0.5498, 0.7846, -0.2867, 0.7135, 0.08662, -0.6952, -0.6564, -0.362, 0.6619, -0.3869, -0.7387, -0.552, -0.8335, -0.2819, -0.4752, -0.3869, -0.7387, -0.552, -0.6564, -0.362, 0.6619, -0.4145, -0.7596, 0.5012, -0.8058, 0.1762, 0.5654, -0.3869, -0.7387, -0.552, -0.4145, -0.7596, 0.5012, -0.3869, -0.7387, -0.552, -0.8058, 0.1762, 0.5654, -0.7317, 0.1894, -0.6548, -0.4193, 0.6637, 0.6195, -0.7317, 0.1894, -0.6548, -0.8058, 0.1762, 0.5654, -0.7317, 0.1894, -0.6548, -0.4193, 0.6637, 0.6195, -0.4025, 0.6837, -0.6088, -0.4025, 0.6837, -0.6088, -0.3869, -0.7387, -0.552, -0.7317, 0.1894, -0.6548, -0.3869, -0.7387, -0.552, -0.4025, 0.6837, -0.6088, -0.8335, -0.2819, -0.4752, -0.8335, -0.2819, -0.4752, -0.4025, 0.6837, -0.6088, -0.9045, 0.3015, -0.3015, -0.6564, -0.362, 0.6619, -0.8058, 0.1762, 0.5654, -0.4145, -0.7596, 0.5012, -0.8058, 0.1762, 0.5654, -0.6564, -0.362, 0.6619, -0.4193, 0.6637, 0.6195, -0.4193, 0.6637, 0.6195, -0.6564, -0.362, 0.6619, -0.2128, 0.437, 0.8739, -0.2128, 0.437, 0.8739, -0.6564, -0.362, 0.6619, -0.3015, 0.3015, 0.9045, -0.2128, 0.437, 0.8739, -0.3015, 0.3015, 0.9045, -0.5773, 0.5773, 0.5774, -0.2128, 0.437, 0.8739, -0.5773, 0.5773, 0.5774, -0.2844, 0.5387, 0.7931, 0.5773, 0.5773, 0.5774, -0.7627, 0.1486, 0.6295, 0.2844, 0.5387, 0.7931, -0.7627, 0.1486, 0.6295, 0.5773, 0.5773, 0.5774, -0.5774, 0.5773, 0.5773, -0.4193, 0.6637, 0.6195, -0.9045, 0.3015, -0.3015, -0.4025, 0.6837, -0.6088, -0.9045, 0.3015, -0.3015, -0.4193, 0.6637, 0.6195, -0.2128, 0.437, 0.8739, -0.2844, 0.5387, 0.7931, -0.1683, -0.7761, 0.6078, -0.2128, 0.437, 0.8739, -0.1683, -0.7761, 0.6078, -0.2844, 0.5387, 0.7931, 0.2844, 0.5387, 0.7931, 0.2844, 0.5387, 0.7931, -0.2844, 0.5387, 0.7931, 0.2844, 0.5387, 0.7931, 0.2844, 0.5387, 0.7931, 0.2844, 0.5387, 0.7931, -0.8465, 0.4529, 0.2799, -0.8465, 0.4529, 0.2799, 0.2844, 0.5387, 0.7931, -0.7627, 0.1486, 0.6295, 0.6904, 0.05504, -0.7214, -0.03808, -0.8277, -0.5599, -0.002998, 0.8461, -0.533, -0.03808, -0.8277, -0.5599, 0.6904, 0.05504, -0.7214, -0.7071, 0.0, -0.7071, -0.7071, 0.0, -0.7071, 0.6904, 0.05504, -0.7214, 0.3015, 0.3015, -0.9045, -0.7071, 0.0, -0.7071, 0.3015, 0.3015, -0.9045, -0.7071, 0.0, -0.7071, -0.7071, 0.0, -0.7071, 0.3015, 0.3015, -0.9045, -0.9045, 0.3015, -0.3015, -0.1683, -0.7761, 0.6078, -0.9045, 0.3015, -0.3015, -0.2128, 0.437, 0.8739, -0.9045, 0.3015, -0.3015, -0.1683, -0.7761, 0.6078, -0.7071, 0.0, -0.7071, -0.7071, 0.0, -0.7071, -0.1683, -0.7761, 0.6078, -0.03808, -0.8277, -0.5599, 0.4146, -0.763, 0.4959, 0.8335, -0.2819, -0.4752, 0.3869, -0.7387, -0.552, 0.8335, -0.2819, -0.4752, 0.4146, -0.763, 0.4959, 0.682, -0.3365, 0.6494, 0.4025, 0.6837, -0.6088, 0.8335, -0.2819, -0.4752, 0.9045, 0.3015, -0.3015, 0.8335, -0.2819, -0.4752, 0.4025, 0.6837, -0.6088, 0.3869, -0.7387, -0.552, 0.3869, -0.7387, -0.552, 0.4025, 0.6837, -0.6088, 0.7317, 0.1894, -0.6548, 0.7317, 0.1894, -0.6548, 0.4146, -0.763, 0.4959, 0.3869, -0.7387, -0.552, 0.4146, -0.763, 0.4959, 0.7317, 0.1894, -0.6548, 0.8245, 0.179, 0.5368, 0.4025, 0.6837, -0.6088, 0.8245, 0.179, 0.5368, 0.7317, 0.1894, -0.6548, 0.8245, 0.179, 0.5368, 0.4025, 0.6837, -0.6088, 0.421, 0.6558, 0.6267, 0.6552, 0.07287, 0.752, -0.6939, 0.3011, 0.6541, -0.6551, 0.07287, 0.752, -0.6939, 0.3011, 0.6541, 0.6552, 0.07287, 0.752, 0.6939, 0.3011, 0.6541, 0.6107, 0.6878, -0.3923, -0.6641, 0.2417, -0.7075, -0.6108, 0.6878, -0.3923, -0.6641, 0.2417, -0.7075, 0.6107, 0.6878, -0.3923, 0.664, 0.2417, -0.7075, -0.6939, 0.3011, 0.6541, -0.7627, 0.1486, 0.6295, -0.6551, 0.07287, 0.752, -0.7627, 0.1486, 0.6295, -0.6939, 0.3011, 0.6541, -0.8465, 0.4529, 0.2799, -0.8465, 0.4529, 0.2799, -0.6939, 0.3011, 0.6541, -0.703, 0.7048, 0.0952, -0.8465, 0.4529, 0.2799, -0.703, 0.7048, 0.0952, -0.9045, 0.3015, -0.3015, -0.9045, 0.3015, -0.3015, -0.703, 0.7048, 0.0952, -0.6641, 0.2417, -0.7075, -0.6641, 0.2417, -0.7075, -0.703, 0.7048, 0.0952, -0.6108, 0.6878, -0.3923, -0.6934, 0.04478, -0.7192, -0.9045, 0.3015, -0.3015, -0.6641, 0.2417, -0.7075, -0.9045, 0.3015, -0.3015, -0.6934, 0.04478, -0.7192, -0.7071, 0.0, -0.7071, -0.703, 0.7048, 0.0952, 0.6107, 0.6878, -0.3923, -0.6108, 0.6878, -0.3923, 0.6107, 0.6878, -0.3923, -0.703, 0.7048, 0.0952, 0.703, 0.7048, 0.09521, 0.664, 0.2417, -0.7075, -0.6934, 0.04478, -0.7192, -0.6641, 0.2417, -0.7075, -0.6934, 0.04478, -0.7192, 0.664, 0.2417, -0.7075, 0.6934, 0.04477, -0.7192, 0.2844, 0.5387, 0.7931, -0.002999, 0.8461, 0.533, -0.1683, -0.7761, 0.6078, -0.002999, 0.8461, 0.533, 0.2844, 0.5387, 0.7931, 0.6904, 0.05504, 0.7213, -0.7071, 0.1073, 0.6989, -0.002998, 0.8461, -0.533, -0.002999, 0.8461, 0.533, -0.002998, 0.8461, -0.533, -0.7071, 0.1073, 0.6989, -0.7135, 0.08662, -0.6952, -0.002999, 0.8461, 0.533, 0.7071, 0.1073, 0.6989, -0.7071, 0.1073, 0.6989, 0.7071, 0.1073, 0.6989, -0.002999, 0.8461, 0.533, 0.6904, 0.05504, 0.7213, 0.7135, 0.08662, -0.6952, -0.002998, 0.8461, -0.533, -0.7135, 0.08662, -0.6952, -0.002998, 0.8461, -0.533, 0.7135, 0.08662, -0.6952, 0.6904, 0.05504, -0.7214, 0.2128, 0.437, 0.8739, 0.4025, 0.6837, -0.6088, 0.9045, 0.3015, -0.3015, 0.4025, 0.6837, -0.6088, 0.2128, 0.437, 0.8739, 0.421, 0.6558, 0.6267, 0.664, 0.2417, -0.7075, 0.7071, 0.0, -0.7071, 0.6934, 0.04477, -0.7192, 0.7071, 0.0, -0.7071, 0.664, 0.2417, -0.7075, 0.9045, 0.3015, -0.3015, 0.9045, 0.3015, -0.3015, 0.664, 0.2417, -0.7075, 0.6107, 0.6878, -0.3923, 0.9045, 0.3015, -0.3015, 0.6107, 0.6878, -0.3923, 0.8465, 0.4529, 0.2799, 0.703, 0.7048, 0.09521, 0.8465, 0.4529, 0.2799, 0.6107, 0.6878, -0.3923, 0.6939, 0.3011, 0.6541, 0.8465, 0.4529, 0.2799, 0.703, 0.7048, 0.09521, 0.6552, 0.07287, 0.752, 0.8465, 0.4529, 0.2799, 0.6939, 0.3011, 0.6541, 0.8465, 0.4529, 0.2799, 0.6552, 0.07287, 0.752, 0.7627, 0.1486, 0.6295, 0.1662, 0.7819, -0.6008, -0.3015, 0.3015, -0.9045, -0.6904, 0.05504, -0.7213, 0.6614, -0.2293, -0.7141, -0.3015, 0.3015, -0.9045, 0.1662, 0.7819, -0.6008, 0.7071, 0.0, -0.7071, -0.3015, 0.3015, -0.9045, 0.6614, -0.2293, -0.7141, -0.3015, 0.3015, -0.9045, 0.7071, 0.0, -0.7071, 0.9045, 0.3015, -0.3015, 0.6614, -0.2293, -0.7141, 0.1662, 0.7819, -0.6008, 0.05604, -0.7782, 0.6255, 0.7627, 0.1486, 0.6295, -0.2844, 0.5387, 0.7931, 0.8465, 0.4529, 0.2799, -0.2844, 0.5387, 0.7931, 0.7627, 0.1486, 0.6295, -0.2844, 0.5387, 0.7931, -0.2844, 0.5387, 0.7931, -0.2844, 0.5387, 0.7931, 0.2844, 0.5387, 0.7931, -0.2844, 0.5387, 0.7931, 0.2844, 0.5387, 0.7931, 0.1683, -0.7761, 0.6078, 0.1683, -0.7761, 0.6078, 0.2844, 0.5387, 0.7931, 0.2128, 0.437, 0.8739, 0.5774, 0.5773, -0.5773, -0.9045, 0.3015, -0.3015, 0.3015, 0.3015, -0.9045, -0.9045, 0.3015, -0.3015, 0.5774, 0.5773, -0.5773, 0.3015, 0.9045, -0.3015, 0.3015, 0.9045, -0.3015, -0.8465, 0.4529, 0.2799, -0.9045, 0.3015, -0.3015, -0.8465, 0.4529, 0.2799, 0.3015, 0.9045, -0.3015, 0.3015, 0.9045, 0.3015, -0.8465, 0.4529, 0.2799, 0.3015, 0.9045, 0.3015, 0.5774, 0.5773, 0.5773, -0.8465, 0.4529, 0.2799, 0.5774, 0.5773, 0.5773, 0.2844, 0.5387, 0.7931, 0.4146, -0.763, 0.4959, 0.3641, 0.2686, 0.8918, 0.682, -0.3365, 0.6494, 0.3641, 0.2686, 0.8918, 0.4146, -0.763, 0.4959, 0.421, 0.6558, 0.6267, 0.421, 0.6558, 0.6267, 0.4146, -0.763, 0.4959, 0.8245, 0.179, 0.5368, 0.2128, 0.437, 0.8739, 0.3641, 0.2686, 0.8918, 0.421, 0.6558, 0.6267, 0.2844, 0.5387, 0.7931, 0.3641, 0.2686, 0.8918, 0.2128, 0.437, 0.8739, 0.3641, 0.2686, 0.8918, 0.2844, 0.5387, 0.7931, 0.5774, 0.5774, 0.5774, -0.5773, 0.5773, 0.5774, 0.7627, 0.1486, 0.6295, 0.5773, 0.5774, 0.5773, 0.7627, 0.1486, 0.6295, -0.5773, 0.5773, 0.5774, -0.2844, 0.5387, 0.7931, 0.9045, 0.3015, -0.3015, -0.3015, 0.9045, -0.3015, -0.3015, 0.3015, -0.9045, -0.3015, 0.9045, -0.3015, 0.9045, 0.3015, -0.3015, 0.8465, 0.4529, 0.2799, -0.3015, 0.3015, -0.9045, -0.3015, 0.9045, -0.3015, -0.5773, 0.5773, -0.5774, -0.3015, 0.9045, -0.3015, 0.8465, 0.4529, 0.2799, -0.3015, 0.9045, 0.3015, -0.2844, 0.5387, 0.7931, -0.3015, 0.9045, 0.3015, 0.8465, 0.4529, 0.2799, -0.3015, 0.9045, 0.3015, -0.2844, 0.5387, 0.7931, -0.5773, 0.5774, 0.5774, 0.1683, -0.7761, 0.6078, -0.6904, 0.05504, 0.7214, -0.2844, 0.5387, 0.7931, -0.6904, 0.05504, 0.7214, 0.1683, -0.7761, 0.6078, 0.002998, 0.8461, 0.533, 0.002998, 0.8461, 0.533, -0.7071, 0.1073, 0.6989, -0.6904, 0.05504, 0.7214, -0.7071, 0.1073, 0.6989, 0.002998, 0.8461, 0.533, 0.7071, 0.1073, 0.6989, 0.7135, 0.08662, -0.6952, -0.6904, 0.05504, -0.7213, -0.7135, 0.08661, -0.6952, -0.6904, 0.05504, -0.7213, 0.7135, 0.08662, -0.6952, 0.1662, 0.7819, -0.6008, 0.05604, -0.7782, 0.6255, 0.9045, 0.3015, -0.3015, 0.6614, -0.2293, -0.7141, 0.9045, 0.3015, -0.3015, 0.05604, -0.7782, 0.6255, 0.2128, 0.437, 0.8739, 0.2128, 0.437, 0.8739, 0.05604, -0.7782, 0.6255, 0.1683, -0.7761, 0.6078, 0.7135, 0.08662, -0.6952, 0.002998, 0.8461, 0.533, 0.1662, 0.7819, -0.6008, 0.002998, 0.8461, 0.533, 0.7135, 0.08662, -0.6952, 0.7071, 0.1073, 0.6989])] * 3)])

# ---- objects
ob_craft_miner = bpy.data.objects.new('craft_miner', me_mesh_craft_miner)

# ---- transforms, parenting, visibility, modifiers, constraints
ob_craft_miner.location = (0.0, 0.0, 0.0)
ob_craft_miner.rotation_mode = 'QUATERNION'
ob_craft_miner.rotation_quaternion = (1.0, 0.0, 0.0, 0.0)
_m = ob_craft_miner.modifiers.new('Bevel', 'BEVEL')
_m.width = 3.831
_m.width_pct = 3.831
_m.segments = 2
_m.offset_type = 'PERCENT'

# ---- collection membership
scene.collection.objects.link(ob_craft_miner)

# ---- scene / render settings (as saved in the file)
scene.frame_start = 1; scene.frame_end = 250; scene.frame_set(2)
scene.render.engine = 'BLENDER_EEVEE_NEXT'
bpy.context.view_layer.update()

# ---- added for rendering (the .blend has no active camera and no usable light): camera, sun
cam_auto = bpy.data.cameras.new('AutoCamera')
cam_auto.lens = 50.0
cam_auto.sensor_width = 36.0
cam_auto.clip_end = 1000.0
ob_auto_camera = bpy.data.objects.new('AutoCamera', cam_auto)
scene.collection.objects.link(ob_auto_camera)
ob_auto_camera.location = (3.23879, -3.96184, 2.97225)
ob_auto_camera.rotation_euler = (1.09748, -7.21219e-08, 0.694738)
scene.camera = ob_auto_camera
light_auto_sun = bpy.data.lights.new('AutoSun', 'SUN')
light_auto_sun.energy = 3.0
light_auto_sun.angle = 0.0523599
ob_auto_sun = bpy.data.objects.new('AutoSun', light_auto_sun)
scene.collection.objects.link(ob_auto_sun)
ob_auto_sun.rotation_euler = (0.872665, 0.174533, 0.523599)
bpy.context.view_layer.update()
